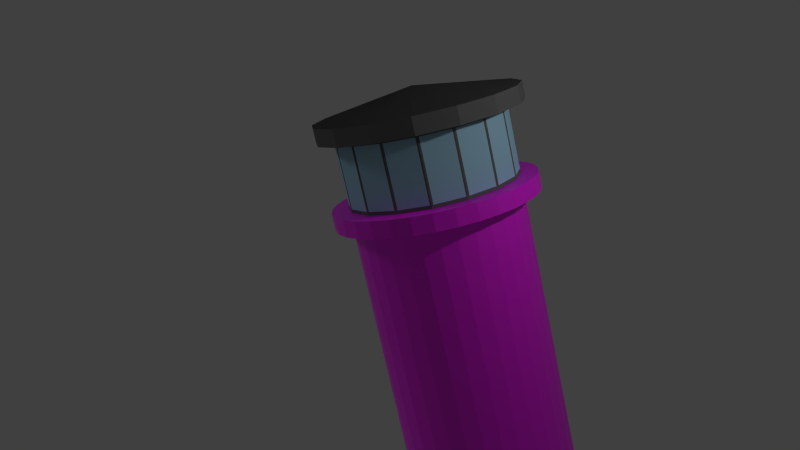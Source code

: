 # Source: turm.blend  (saved by Blender 4.2.66; exported with 4.5.12 LTS)
import bpy
from mathutils import Matrix  # noqa: F401  (used for matrix-valued properties, if any)

bpy.ops.wm.read_factory_settings(use_empty=True)
scene = bpy.context.scene
scene.name = 'Scene'

# ---- collections
col_collection_1 = bpy.data.collections.new('Collection 1'); scene.collection.children.link(col_collection_1)

# ---- images (referenced by path relative to the original .blend; pixels are not part of the script)
import os
ASSET_DIR = os.environ.get("B2B_ASSET_DIR", "")  # directory of the original .blend (textures are referenced by path, not embedded)
HERE = os.path.dirname(os.path.abspath(__file__))  # packed textures are extracted next to this script under _unpacked/

def load_image(name, relpath, width, height, colorspace="sRGB"):
    """Load a texture the original file referenced (path relative to the .blend, or extracted next to this script)."""
    p = next((c for c in (os.path.join(HERE, relpath), os.path.join(ASSET_DIR, relpath)) if relpath and os.path.exists(c)), "")
    if p:
        img = bpy.data.images.load(p, check_existing=True)
        img.name = name
    else:  # same state as the original file: an image datablock whose file is absent (Cycles renders it pink)
        img = bpy.data.images.new(name, width, height)
        img.source = "FILE"
        img.filepath = "//" + (relpath or name)
    img.colorspace_settings.name = colorspace
    return img
img_wand_jpg = load_image('wand.jpg', 'wand.jpg', 1024, 1024, 'sRGB')

# ---- materials (node trees are filled in below, after node groups)
mat_material_001 = bpy.data.materials.new('Material.001')
mat_material_001.alpha_threshold = 0.0
mat_material_001.use_transparent_shadow = False
mat_material_001.roughness = 0.5
mat_material_001.specular_intensity = 0.0
mat_material_004 = bpy.data.materials.new('Material.004')
mat_material_004.alpha_threshold = 0.0
mat_material_004.use_transparent_shadow = False
mat_material_004.diffuse_color = (0.8, 0.0054, 0.0, 1.0)
mat_material_004.roughness = 0.5
mat_material_003 = bpy.data.materials.new('Material.003')
mat_material_003.alpha_threshold = 0.0
mat_material_003.use_transparent_shadow = False
mat_material_003.diffuse_color = (0.3804, 0.6453, 0.8, 1.0)
mat_material_003.roughness = 0.5
mat_material_002 = bpy.data.materials.new('Material.002')
mat_material_002.alpha_threshold = 0.0
mat_material_002.use_transparent_shadow = False
mat_material_002.diffuse_color = (0.1424, 0.1424, 0.1424, 1.0)
mat_material_002.roughness = 0.5

# ---- material node trees
mat_material_001.use_nodes = True; mat_material_001.node_tree.nodes.clear()
_N = mat_material_001.node_tree.nodes; _L = mat_material_001.node_tree.links
n0 = _N.new('ShaderNodeBsdfPrincipled'); n0.name = 'Principled BSDF'; n0.location = (10, 300)
n1 = _N.new('ShaderNodeOutputMaterial'); n1.name = 'Material Output'; n1.location = (300, 300)
n2 = _N.new('ShaderNodeTexImage'); n2.name = 'Image Texture'; n2.location = (-280, 280)
n2.image = img_wand_jpg
_L.new(n0.outputs[0], n1.inputs[0])
_L.new(n2.outputs[0], n0.inputs[0])
n1.is_active_output = True

# ---- world
world_world = bpy.data.worlds.new('World'); scene.world = world_world
world_world.color = (0.05088, 0.05088, 0.05088)
world_world.use_sun_shadow = False
world_world.sun_shadow_jitter_overblur = 0.0
world_world.cycles.sampling_method = 'MANUAL'
world_world.cycles.sample_map_resolution = 256

# ---- cameras
cam_camera = bpy.data.cameras.new('Camera')
cam_camera.clip_end = 100.0
cam_camera.lens = 35.0
cam_camera.sensor_width = 32.0
cam_camera.sensor_height = 18.0
cam_camera.ortho_scale = 7.314
cam_camera.dof.focus_distance = 0.0
cam_camera.dof.aperture_fstop = 128.0

# ---- lights
light_hemi = bpy.data.lights.new('Hemi', 'SUN')
light_hemi.transmission_factor = 0.0
light_hemi.angle = 0.1993
light_hemi.energy = 0.2
light_hemi.shadow_buffer_clip_start = 0.5
light_hemi.shadow_soft_size = 0.1
light_hemi.shadow_cascade_max_distance = 1000.0
light_hemi.cycles.use_multiple_importance_sampling = False
light_lamp = bpy.data.lights.new('Lamp', 'POINT')
light_lamp.transmission_factor = 0.0
light_lamp.cutoff_distance = 30.0
light_lamp.energy = 100.0
light_lamp.shadow_buffer_clip_start = 1.001
light_lamp.shadow_soft_size = 0.1
light_lamp.shadow_maximum_resolution = 0.006
light_lamp.use_absolute_resolution = True
light_lamp.cycles.use_multiple_importance_sampling = False

# ---- meshes
me_circle = bpy.data.meshes.new('Circle')
me_circle.from_pydata([(0.6595, -0.4518, 4.622), (0.4903, -0.6223, 4.622), (0.6564, -0.4245, 4.603), (0.463, -0.6194, 4.603), (0.6441, -0.3942, 4.592), (0.4326, -0.6074, 4.592), (0.6139, -0.4398, 4.571), (0.478, -0.5769, 4.571), (0.6337, -0.4595, 4.586), (0.4978, -0.5965, 4.586), (0.6459, -0.4715, 4.613), (0.5099, -0.6086, 4.613), (0.6339, -0.4898, 4.622), (0.5281, -0.5964, 4.622), (0.6096, -0.4929, 4.603), (0.531, -0.5721, 4.603), (0.5823, -0.4839, 4.592), (0.5218, -0.5448, 4.592), (0.5687, -0.5007, 4.643), (0.5385, -0.5311, 4.643), (0.5975, -0.5051, 4.643), (0.5431, -0.5599, 4.643), (0.6278, -0.4959, 4.643), (0.5341, -0.5903, 4.643), (0.6339, -0.4898, 4.667), (0.5281, -0.5964, 4.667), (0.6096, -0.4929, 4.684), (0.531, -0.5721, 4.684), (0.5823, -0.4839, 4.697), (0.5218, -0.5448, 4.697), (0.6139, -0.4398, 4.719), (0.478, -0.5769, 4.719), (0.6337, -0.4595, 4.701), (0.4978, -0.5965, 4.701), (0.6459, -0.4715, 4.676), (0.5099, -0.6086, 4.676), (0.6595, -0.4518, 4.667), (0.4903, -0.6223, 4.667), (0.6564, -0.4245, 4.684), (0.463, -0.6194, 4.684), (0.6441, -0.3942, 4.697), (0.4326, -0.6074, 4.697), (0.6562, -0.3759, 4.643), (0.4144, -0.6196, 4.643), (0.6654, -0.4093, 4.643), (0.4478, -0.6286, 4.643), (0.664, -0.4442, 4.643), (0.4827, -0.6269, 4.643), (0.6686, -0.4457, 4.643), (0.4842, -0.6315, 4.643), (0.6641, -0.4533, 4.669), (0.4918, -0.6269, 4.669), (0.6505, -0.4761, 4.68), (0.5145, -0.6131, 4.68), (0.6369, -0.4958, 4.669), (0.5342, -0.5994, 4.669), (0.6294, -0.5035, 4.643), (0.5417, -0.5918, 4.643), (0.6369, -0.4958, 4.62), (0.5342, -0.5994, 4.62), (0.6551, -0.4806, 4.643), (0.5191, -0.6177, 4.643), (0.6505, -0.4761, 4.609), (0.5145, -0.6131, 4.609), (0.6641, -0.4533, 4.62), (0.4918, -0.6269, 4.62), (0.5703, -0.5325, 4.695), (0.5856, -0.5476, 4.674), (0.5688, -0.531, 4.39), (0.5779, -0.5401, 4.489), (0.581, -0.5431, 4.526), (0.5658, -0.528, 4.365), (0.5429, -0.5053, 4.689), (0.5368, -0.4993, 4.734), (0.319, -0.2832, 4.824), (0.2596, -0.2243, 4.731), (0.2642, -0.2288, 4.596), (0.3571, -0.321, 4.472), (0.5746, -0.4582, 4.526), (0.496, -0.5374, 4.526), (0.5973, -0.4384, 4.457), (0.4764, -0.5602, 4.457), (0.6048, -0.4307, 4.386), (0.4688, -0.5678, 4.386), (0.6002, -0.4201, 4.332), (0.4582, -0.5633, 4.332), (0.5911, -0.4262, 4.317), (0.4642, -0.5542, 4.317), (0.5685, -0.4612, 4.311), (0.499, -0.5313, 4.311), (0.5383, -0.5008, 4.307), (0.6138, -0.4064, 4.538), (0.4446, -0.577, 4.538), (0.6531, -0.3699, 4.566), (0.4083, -0.6166, 4.566), (0.6726, -0.3137, 4.618), (0.3523, -0.6365, 4.618), (0.7076, -0.3363, 4.695), (0.3752, -0.6713, 4.695), (0.685, -0.3713, 4.71), (0.41, -0.6484, 4.71), (0.6549, -0.426, 4.742), (0.4645, -0.6179, 4.742), (0.6307, -0.4686, 4.785), (0.5068, -0.5934, 4.785), (0.6036, -0.5051, 4.774), (0.5431, -0.566, 4.774), (0.5839, -0.5218, 4.712), (0.5598, -0.5462, 4.712), (0.6081, -0.5066, 4.691), (0.5447, -0.5705, 4.691), (0.5991, -0.5127, 4.661), (0.5507, -0.5614, 4.661), (0.6096, -0.4929, 4.603), (0.531, -0.5721, 4.603), (0.6352, -0.4519, 4.581), (0.4902, -0.5981, 4.581), (0.6518, -0.423, 4.594), (0.4614, -0.6149, 4.594), (0.6729, -0.3925, 4.628), (0.4312, -0.6362, 4.628), (0.6759, -0.3895, 4.659), (0.4281, -0.6393, 4.659), (0.6714, -0.4001, 4.68), (0.4387, -0.6347, 4.68), (0.6489, -0.4442, 4.697), (0.4826, -0.6117, 4.697), (0.6217, -0.4868, 4.706), (0.525, -0.5843, 4.706), (0.5688, -0.531, 4.367), (0.59, -0.5097, 4.38), (0.5476, -0.5523, 4.38), (0.5869, -0.5036, 4.347), (0.5416, -0.5493, 4.347), (0.5733, -0.5113, 4.335), (0.5491, -0.5356, 4.335), (0.5597, -0.5219, 4.332), (0.5718, -0.534, 4.523), (0.5703, -0.5325, 4.538), (0.59, -0.5127, 4.536), (0.5507, -0.5523, 4.536), (0.596, -0.5097, 4.515), (0.5477, -0.5584, 4.515), (0.5869, -0.5158, 4.498), (0.5537, -0.5493, 4.498), (0.6337, -0.4412, 4.564), (0.4796, -0.5966, 4.564), (0.6668, -0.3895, 4.592), (0.4281, -0.6302, 4.592), (0.6834, -0.3637, 4.633), (0.4024, -0.647, 4.633), (0.6971, -0.3712, 4.68), (0.41, -0.6606, 4.68), (0.7002, -0.3955, 4.691), (0.4343, -0.6635, 4.691), (0.6656, -0.4578, 4.727), (0.4964, -0.6284, 4.727), (0.649, -0.4897, 4.753), (0.5282, -0.6116, 4.753), (0.6309, -0.5141, 4.746), (0.5524, -0.5933, 4.746), (0.6098, -0.5324, 4.695), (0.5705, -0.572, 4.695), (0.6082, -0.5217, 4.549), (0.5599, -0.5705, 4.549), (0.605, -0.4854, 4.455), (0.5234, -0.5676, 4.455), (0.608, -0.4732, 4.384), (0.5113, -0.5707, 4.384), (0.6065, -0.4656, 4.352), (0.5037, -0.5692, 4.352), (0.5943, -0.4657, 4.326), (0.5037, -0.5571, 4.326), (0.5807, -0.4794, 4.322), (0.5173, -0.5433, 4.322), (0.5505, -0.5129, 4.317), (0.5673, -0.5295, 4.59), (0.5749, -0.537, 4.635), (0.6338, -0.4686, 4.708), (0.5069, -0.5965, 4.708), (0.6036, -0.502, 4.616), (0.5401, -0.566, 4.616), (0.5991, -0.5096, 4.635), (0.5477, -0.5614, 4.635), (0.5915, -0.5082, 4.388), (0.5461, -0.5539, 4.388), (0.587, -0.5188, 4.455), (0.5567, -0.5493, 4.455), (0.5718, -0.534, 4.455), (0.5703, -0.5325, 4.487), (0.5961, -0.5218, 4.502), (0.5598, -0.5583, 4.502), (0.6067, -0.5172, 4.515), (0.5553, -0.569, 4.515), (0.5991, -0.5188, 4.541), (0.5568, -0.5614, 4.541), (0.5855, -0.5325, 4.543), (0.5704, -0.5477, 4.543), (0.5871, -0.5491, 4.521), (0.5931, -0.537, 4.536), (0.575, -0.5553, 4.536), (0.6022, -0.5278, 4.534), (0.5659, -0.5644, 4.534), (0.6082, -0.5278, 4.515), (0.5659, -0.5705, 4.515), (0.5976, -0.5294, 4.508), (0.5674, -0.5598, 4.508), (0.5825, -0.5446, 4.498), (0.5836, -0.446, 4.491), (0.4839, -0.5465, 4.491), (0.596, -0.4945, 4.51), (0.5325, -0.5585, 4.51), (0.599, -0.4914, 4.491), (0.5295, -0.5615, 4.491), (0.5791, -0.4506, 4.508), (0.4884, -0.5419, 4.508), (0.5597, -0.5219, 4.337), (0.5687, -0.5128, 4.339), (0.5506, -0.5311, 4.339), (0.5824, -0.5082, 4.352), (0.5461, -0.5447, 4.352), (0.5854, -0.5112, 4.373), (0.5491, -0.5478, 4.373), (0.5536, -0.5159, 4.362), (0.5732, -0.4991, 4.371), (0.537, -0.5357, 4.371), (0.5687, -0.4946, 4.354), (0.5324, -0.5311, 4.354), (0.5581, -0.5022, 4.343), (0.5399, -0.5205, 4.343), (0.549, -0.5114, 4.341), (0.6112, -0.5066, 4.637), (0.5447, -0.5736, 4.637), (0.6127, -0.502, 4.62), (0.5402, -0.5751, 4.62), (0.6383, -0.4701, 4.695), (0.5084, -0.601, 4.695), (0.6293, -0.4853, 4.693), (0.5235, -0.5919, 4.693), (0.658, -0.4563, 4.686), (0.4948, -0.6208, 4.686), (0.67, -0.4138, 4.674), (0.4524, -0.6331, 4.674), (0.673, -0.4077, 4.656), (0.4463, -0.6362, 4.656), (0.67, -0.4077, 4.631), (0.4463, -0.6331, 4.631), (0.6579, -0.4351, 4.605), (0.4736, -0.6209, 4.605), (0.6428, -0.4594, 4.594), (0.4978, -0.6056, 4.594), (0.6218, -0.4959, 4.607), (0.5341, -0.5842, 4.607), (0.6127, -0.505, 4.659), (0.5432, -0.5751, 4.659), (0.6187, -0.499, 4.68), (0.5371, -0.5812, 4.68), (0.6187, -0.4899, 4.676), (0.528, -0.5812, 4.676), (0.6111, -0.4975, 4.659), (0.5356, -0.5736, 4.659), (0.6202, -0.4883, 4.611), (0.5265, -0.5828, 4.611), (0.6398, -0.4564, 4.601), (0.4947, -0.6026, 4.601), (0.6519, -0.4351, 4.609), (0.4736, -0.6148, 4.609), (0.6624, -0.4123, 4.635), (0.4508, -0.6255, 4.635), (0.6639, -0.4108, 4.654), (0.4493, -0.627, 4.654), (0.6609, -0.4169, 4.669), (0.4554, -0.624, 4.669), (0.6519, -0.4533, 4.684), (0.4918, -0.6147, 4.684), (0.6293, -0.4822, 4.686), (0.5205, -0.5919, 4.686), (0.6368, -0.4685, 4.689), (0.5069, -0.5995, 4.689), (0.6111, -0.4944, 4.624), (0.5326, -0.5736, 4.624), (0.6096, -0.496, 4.639), (0.5341, -0.5721, 4.639), (0.5656, -0.4855, 4.704), (0.5233, -0.5282, 4.704), (0.5837, -0.4703, 4.759), (0.5082, -0.5464, 4.759), (0.6064, -0.4383, 4.766), (0.4764, -0.5693, 4.766), (0.6275, -0.4018, 4.729), (0.4401, -0.5907, 4.729), (0.653, -0.3517, 4.701), (0.3901, -0.6167, 4.701), (0.6696, -0.3228, 4.689), (0.3614, -0.6335, 4.689), (0.6483, -0.3107, 4.622), (0.3492, -0.6123, 4.622), (0.6227, -0.3518, 4.577), (0.39, -0.5863, 4.577), (0.6016, -0.3943, 4.551), (0.4324, -0.5649, 4.551), (0.482, -0.4449, 4.824), (0.4104, -0.3739, 4.847), (0.2947, -0.259, 4.523), (0.4622, -0.4252, 4.45), (0.5155, -0.4781, 4.309), (0.4927, -0.4555, 4.356), (0.4881, -0.4509, 4.42), (0.4805, -0.4434, 4.444), (0.601, -0.2335, 4.641), (0.2716, -0.5656, 4.641), (0.5827, -0.2124, 4.665), (0.2503, -0.5474, 4.665), (0.4899, -0.1536, 4.65), (0.1908, -0.4551, 4.65), (0.3777, -0.1631, 4.697), (0.1994, -0.3428, 4.697), (0.5814, -0.2594, 4.564), (0.2973, -0.5457, 4.564), (0.5085, -0.2415, 4.543), (0.2788, -0.473, 4.543), (0.4658, -0.181, 4.575), (0.218, -0.4308, 4.575), (0.3612, -0.1951, 4.592), (0.2312, -0.326, 4.592), (0.5502, -0.4219, 4.48), (0.4595, -0.5132, 4.48), (0.5107, -0.4038, 4.463), (0.4411, -0.4739, 4.463), (0.5562, -0.4067, 4.382), (0.4444, -0.5194, 4.382), (0.5501, -0.4158, 4.44), (0.4534, -0.5133, 4.44), (0.5668, -0.4021, 4.326), (0.4399, -0.53, 4.326), (0.5244, -0.4326, 4.369), (0.47, -0.4874, 4.369), (0.5199, -0.4341, 4.429), (0.4715, -0.4828, 4.429), (0.5427, -0.4416, 4.317), (0.4792, -0.5056, 4.317), (0.5517, -0.4294, 4.5), (0.4671, -0.5147, 4.5), (0.5578, -0.4385, 4.515), (0.4762, -0.5208, 4.515), (0.5624, -0.4461, 4.53), (0.4838, -0.5253, 4.53), (0.4984, -0.3796, 4.47), (0.4168, -0.4618, 4.47), (0.4313, -0.2797, 4.491), (0.3164, -0.3955, 4.491), (0.387, -0.2177, 4.536), (0.2541, -0.3517, 4.536), (0.4387, -0.2266, 4.815), (0.2634, -0.4033, 4.815), (0.4996, -0.287, 4.832), (0.3243, -0.4637, 4.832), (0.559, -0.346, 4.811), (0.3837, -0.5226, 4.811), (0.5986, -0.3822, 4.721), (0.4203, -0.5619, 4.721), (0.6316, -0.3123, 4.689), (0.3506, -0.5956, 4.689), (0.6029, -0.32, 4.701), (0.3581, -0.5667, 4.701), (0.5602, -0.2747, 4.77), (0.3124, -0.5244, 4.77), (0.6041, -0.2578, 4.731), (0.2959, -0.5685, 4.731), (0.5569, -0.211, 4.746), (0.2487, -0.5217, 4.746), (0.5115, -0.2263, 4.783), (0.2637, -0.4761, 4.783), (0.4627, -0.178, 4.764), (0.2149, -0.4277, 4.764), (0.5097, -0.1641, 4.725), (0.2015, -0.4748, 4.725), (0.4308, -0.1553, 4.667), (0.1921, -0.396, 4.667), (0.4127, -0.1888, 4.583), (0.2254, -0.3776, 4.583), (0.5447, -0.1898, 4.667), (0.2274, -0.5096, 4.667), (0.5331, -0.3385, 4.53), (0.376, -0.4969, 4.53), (0.4676, -0.2644, 4.523), (0.3014, -0.4319, 4.523), (0.5522, -0.17, 4.689), (0.2077, -0.5173, 4.689), (0.5509, -0.214, 4.538), (0.2517, -0.5156, 4.538), (0.5626, -0.123, 4.549), (0.1607, -0.5281, 4.549), (0.5897, -0.05611, 4.592), (0.09408, -0.5556, 4.592), (0.6048, -0.04391, 4.665), (0.082, -0.5709, 4.665), (0.5821, -0.06675, 4.716), (0.1047, -0.548, 4.716), (0.5627, -0.129, 4.708), (0.1668, -0.528, 4.708), (0.5657, -0.1351, 4.691), (0.1729, -0.5311, 4.691), (0.5792, -0.08194, 4.697), (0.1198, -0.5449, 4.697), (0.5912, -0.06368, 4.656), (0.1017, -0.5571, 4.656), (0.5806, -0.07434, 4.598), (0.1122, -0.5465, 4.598), (0.5657, -0.129, 4.566), (0.1668, -0.5311, 4.566), (0.5599, -0.2019, 4.558), (0.2396, -0.5247, 4.558), (0.5613, -0.167, 4.676), (0.2047, -0.5264, 4.676), (0.5521, -0.1488, 4.661), (0.1865, -0.5173, 4.661), (0.5553, -0.1761, 4.571), (0.2138, -0.5203, 4.571), (0.555, -0.1154, 4.577), (0.1531, -0.5205, 4.577), (0.5685, -0.07136, 4.603), (0.1092, -0.5343, 4.603), (0.5776, -0.06222, 4.646), (0.1001, -0.5435, 4.646), (0.567, -0.07592, 4.676), (0.1137, -0.5328, 4.676), (0.5535, -0.12, 4.671), (0.1576, -0.519, 4.671), (0.5477, -0.1837, 4.656), (0.2213, -0.5127, 4.656), (0.534, -0.1731, 4.624), (0.2107, -0.499, 4.624), (0.5189, -0.1884, 4.603), (0.2258, -0.4838, 4.603), (0.531, -0.1762, 4.601), (0.2137, -0.496, 4.601), (0.5355, -0.1716, 4.581), (0.2092, -0.5006, 4.581), (0.5295, -0.1777, 4.573), (0.2152, -0.4945, 4.573), (0.5525, -0.2337, 4.577), (0.2714, -0.517, 4.577), (0.5311, -0.2156, 4.571), (0.2531, -0.4958, 4.571), (0.5281, -0.2126, 4.588), (0.2501, -0.4928, 4.588), (0.5386, -0.1928, 4.633), (0.2304, -0.5035, 4.633), (0.5461, -0.164, 4.643), (0.2016, -0.5112, 4.643), (0.5355, -0.1534, 4.641), (0.1909, -0.5006, 4.641), (0.5203, -0.1686, 4.573), (0.2061, -0.4854, 4.573), (0.5279, -0.161, 4.581), (0.1985, -0.493, 4.581), (0.5234, -0.1656, 4.598), (0.203, -0.4885, 4.598), (0.5113, -0.1778, 4.603), (0.2151, -0.4763, 4.603), (0.5264, -0.1625, 4.624), (0.2, -0.4915, 4.624), (0.5459, -0.1063, 4.667), (0.144, -0.5114, 4.667), (0.5609, -0.0638, 4.671), (0.1015, -0.5268, 4.671), (0.573, -0.04859, 4.643), (0.08643, -0.539, 4.643), (0.5654, -0.05924, 4.601), (0.09702, -0.5314, 4.601), (0.5459, -0.1033, 4.577), (0.1409, -0.5115, 4.577), (0.5446, -0.1655, 4.573), (0.2031, -0.5097, 4.573), (0.543, -0.1367, 4.656), (0.1743, -0.5083, 4.656), (0.5339, -0.1519, 4.607), (0.1894, -0.4991, 4.607), (0.5415, -0.1412, 4.594), (0.1788, -0.5068, 4.594), (0.5475, -0.123, 4.611), (0.1607, -0.5129, 4.611), (0.543, -0.1337, 4.624), (0.1713, -0.5083, 4.624), (0.549, -0.1185, 4.641), (0.1561, -0.5144, 4.641), (0.555, -0.1093, 4.628), (0.147, -0.5205, 4.628), (0.5641, -0.09717, 4.635), (0.1349, -0.5297, 4.635), (0.5595, -0.1017, 4.652), (0.1395, -0.5251, 4.652), (0.5292, -0.09579, 4.697), (0.1333, -0.4948, 4.697), (0.5608, -0.03953, 4.706), (0.07728, -0.5269, 4.706), (0.5926, -0.02575, 4.659), (0.06375, -0.5588, 4.659), (0.5759, -0.03037, 4.592), (0.06824, -0.5421, 4.592), (0.5307, -0.09123, 4.553), (0.1287, -0.4963, 4.553), (0.5143, -0.1717, 4.543), (0.2091, -0.4793, 4.543), (0.5172, -0.1474, 4.682), (0.1848, -0.4825, 4.682), (0.01913, -0.9962, 4.24), (0.01913, -0.9962, 4.96), (0.3635, -0.9277, 4.24), (0.3635, -0.9277, 4.96), (0.6909, -0.7179, 4.24), (0.3989, -0.913, 4.24), (0.3989, -0.913, 4.96), (0.6909, -0.7179, 4.96), (0.913, -0.3989, 4.96), (0.7179, -0.6909, 4.96), (0.913, -0.3989, 4.24), (0.7179, -0.6909, 4.24), (0.9962, -0.01913, 4.96), (0.9277, -0.3635, 4.96), (0.9962, -0.01913, 4.24), (0.9277, -0.3635, 4.24), (1.0, 9.656e-07, 5.0), (0.01913, -0.9962, 4.24), (3.258e-07, -1.0, 4.2), (0.3827, -0.9239, 4.2), (0.7071, -0.7071, 4.2), (0.9239, -0.3827, 4.2), (0.01913, -0.9962, 4.96), (1.0, 9.656e-07, 4.2), (0.3635, -0.9277, 4.24), (0.9239, -0.3827, 5.0), (0.3635, -0.9277, 4.96), (0.7071, -0.7071, 5.0), (0.3827, -0.9239, 5.0), (3.258e-07, -1.0, 5.0), (0.6909, -0.7179, 4.24), (0.3989, -0.913, 4.24), (0.3989, -0.913, 4.96), (0.6909, -0.7179, 4.96), (0.913, -0.3989, 4.96), (0.7179, -0.6909, 4.96), (0.913, -0.3989, 4.24), (0.7179, -0.6909, 4.24), (0.9962, -0.01913, 4.96), (0.9277, -0.3635, 4.96), (0.9962, -0.01913, 4.24), (0.9277, -0.3635, 4.24), (1.2, 1.159e-06, 5.0), (1.109, -0.4592, 5.0), (0.8485, -0.8485, 5.0), (0.4592, -1.109, 5.0), (3.91e-07, -1.2, 5.0), (1.2, 1.159e-06, 5.2), (1.109, -0.4592, 5.2), (0.8485, -0.8485, 5.2), (0.4592, -1.109, 5.2), (3.91e-07, -1.2, 5.2), (0.0, 0.0, 5.4), (0.4592, -1.109, 5.2), (3.91e-07, -1.2, 5.2), (0.8485, -0.8485, 5.2), (1.109, -0.4592, 5.2), (1.2, 1.159e-06, 5.2), (0.0, 0.0, 5.4), (0.4592, -1.109, 5.2), (3.91e-07, -1.2, 5.2), (0.8485, -0.8485, 5.2), (1.109, -0.4592, 5.2), (1.2, 1.159e-06, 5.2), (0.0, 0.0, 5.4), (3.91e-07, -1.2, 4.0), (0.2341, -1.177, 4.0), (1.0, 0.0, 4.0), (0.9808, -0.1951, 4.0), (0.9239, -0.3827, 4.0), (0.8315, -0.5556, 4.0), (0.7071, -0.7071, 4.0), (0.5556, -0.8315, 4.0), (0.3827, -0.9239, 4.0), (0.1951, -0.9808, 4.0), (3.258e-07, -1.0, 4.0), (0.0, -1.0, 0.0), (0.1951, -0.9808, 0.0), (0.3827, -0.9239, 0.0), (0.5556, -0.8315, 0.0), (0.7071, -0.7071, 0.0), (0.8315, -0.5556, 0.0), (0.9239, -0.3827, 0.0), (0.9808, -0.1951, 0.0), (1.0, 9.656e-07, 0.0), (0.4592, -1.109, 4.0), (0.6667, -0.9978, 4.0), (0.8485, -0.8485, 4.0), (0.9978, -0.6667, 4.0), (1.109, -0.4592, 4.0), (1.177, -0.2341, 4.0), (1.2, 1.159e-06, 4.0), (3.91e-07, -1.2, 4.2), (0.2341, -1.177, 4.2), (0.4592, -1.109, 4.2), (0.6667, -0.9978, 4.2), (0.8485, -0.8485, 4.2), (0.9978, -0.6667, 4.2), (1.109, -0.4592, 4.2), (1.177, -0.2341, 4.2), (1.2, 1.159e-06, 4.2), (0.0, 0.0, 4.2)], [], [(46, 0, 2, 44), (3, 1, 47, 45), (44, 2, 4, 42), (5, 3, 45, 43), (2, 8, 6, 4), (7, 9, 3, 5), (0, 10, 8, 2), (9, 11, 1, 3), (10, 12, 14, 8), (15, 13, 11, 9), (8, 14, 16, 6), (17, 15, 9, 7), (14, 20, 18, 16), (19, 21, 15, 17), (12, 22, 20, 14), (21, 23, 13, 15), (22, 24, 26, 20), (27, 25, 23, 21), (20, 26, 28, 18), (29, 27, 21, 19), (26, 32, 30, 28), (31, 33, 27, 29), (24, 34, 32, 26), (33, 35, 25, 27), (34, 36, 38, 32), (39, 37, 35, 33), (32, 38, 40, 30), (41, 39, 33, 31), (38, 44, 42, 40), (43, 45, 39, 41), (36, 46, 44, 38), (45, 47, 37, 39), (46, 36, 50, 48), (51, 37, 47, 49), (36, 34, 52, 50), (53, 35, 37, 51), (34, 24, 54, 52), (55, 25, 35, 53), (24, 22, 56, 54), (57, 23, 25, 55), (22, 12, 58, 56), (59, 13, 23, 57), (12, 10, 62, 58), (63, 11, 13, 59), (10, 0, 64, 62), (65, 1, 11, 63), (0, 46, 48, 64), (49, 47, 1, 65), (60, 64, 48), (49, 65, 61), (62, 64, 60), (61, 65, 63), (60, 58, 62), (63, 59, 61), (60, 56, 58), (59, 57, 61), (60, 54, 56), (57, 55, 61), (60, 52, 54), (55, 53, 61), (60, 50, 52), (53, 51, 61), (60, 48, 50), (51, 49, 61), (88, 173, 175, 90), (175, 174, 89, 90), (86, 171, 173, 88), (174, 172, 87, 89), (84, 169, 171, 86), (172, 170, 85, 87), (82, 167, 169, 84), (170, 168, 83, 85), (80, 165, 167, 82), (168, 166, 81, 83), (78, 91, 145, 163), (146, 92, 79, 164), (91, 93, 147, 145), (148, 94, 92, 146), (93, 95, 149, 147), (150, 96, 94, 148), (95, 97, 151, 149), (152, 98, 96, 150), (97, 99, 153, 151), (154, 100, 98, 152), (99, 101, 155, 153), (156, 102, 100, 154), (101, 103, 157, 155), (158, 104, 102, 156), (103, 105, 159, 157), (160, 106, 104, 158), (105, 107, 161, 159), (162, 108, 106, 160), (107, 66, 67, 161), (67, 66, 108, 162), (109, 127, 159, 161), (160, 128, 110, 162), (127, 178, 157, 159), (158, 179, 128, 160), (125, 155, 157, 178), (158, 156, 126, 179), (123, 153, 155, 125), (156, 154, 124, 126), (121, 151, 153, 123), (154, 152, 122, 124), (119, 149, 151, 121), (152, 150, 120, 122), (117, 147, 149, 119), (150, 148, 118, 120), (115, 145, 147, 117), (148, 146, 116, 118), (113, 163, 145, 115), (146, 164, 114, 116), (113, 180, 176, 163), (176, 181, 114, 164), (109, 161, 67, 111), (67, 162, 110, 112), (111, 67, 177, 182), (177, 67, 112, 183), (176, 180, 182, 177), (183, 181, 176, 177), (134, 136, 175, 173), (175, 136, 135, 174), (132, 134, 173, 171), (174, 135, 133, 172), (130, 132, 171, 169), (172, 133, 131, 170), (165, 186, 184, 167), (185, 187, 166, 168), (130, 169, 167, 184), (168, 170, 131, 185), (143, 189, 188, 186), (188, 189, 144, 187), (184, 186, 188, 68), (188, 187, 185, 68), (129, 130, 184, 68), (185, 131, 129, 68), (141, 192, 190, 143), (191, 193, 142, 144), (139, 194, 192, 141), (193, 195, 140, 142), (138, 196, 194, 139), (195, 197, 138, 140), (137, 70, 196, 138), (197, 70, 137, 138), (189, 143, 190, 69), (191, 144, 189, 69), (69, 190, 205, 207), (206, 191, 69, 207), (70, 198, 199, 196), (200, 198, 70, 197), (196, 199, 201, 194), (202, 200, 197, 195), (194, 201, 203, 192), (204, 202, 195, 193), (192, 203, 205, 190), (206, 204, 193, 191), (198, 203, 201, 199), (202, 204, 198, 200), (198, 207, 205, 203), (206, 207, 198, 204), (138, 139, 163, 176), (164, 140, 138, 176), (139, 141, 210, 163), (211, 142, 140, 164), (141, 143, 212, 210), (213, 144, 142, 211), (143, 186, 165, 212), (166, 187, 144, 213), (80, 208, 212, 165), (213, 209, 81, 166), (208, 214, 210, 212), (211, 215, 209, 213), (78, 163, 210, 214), (211, 164, 79, 215), (130, 129, 71, 221), (71, 129, 131, 222), (132, 130, 221, 219), (222, 131, 133, 220), (134, 132, 219, 217), (220, 133, 135, 218), (136, 134, 217, 216), (218, 135, 136, 216), (216, 217, 228, 230), (229, 218, 216, 230), (217, 219, 226, 228), (227, 220, 218, 229), (219, 221, 224, 226), (225, 222, 220, 227), (221, 71, 223, 224), (223, 71, 222, 225), (223, 230, 228, 224), (229, 230, 223, 225), (224, 228, 226), (227, 229, 225), (182, 180, 233, 231), (234, 181, 183, 232), (111, 182, 231, 253), (232, 183, 112, 254), (109, 111, 253, 255), (254, 112, 110, 256), (180, 113, 251, 233), (252, 114, 181, 234), (113, 115, 249, 251), (250, 116, 114, 252), (115, 117, 247, 249), (248, 118, 116, 250), (117, 119, 245, 247), (246, 120, 118, 248), (119, 121, 243, 245), (244, 122, 120, 246), (121, 123, 241, 243), (242, 124, 122, 244), (123, 125, 239, 241), (240, 126, 124, 242), (125, 178, 235, 239), (236, 179, 126, 240), (178, 127, 237, 235), (238, 128, 179, 236), (127, 109, 255, 237), (256, 110, 128, 238), (237, 255, 257, 275), (258, 256, 238, 276), (235, 237, 275, 277), (276, 238, 236, 278), (239, 235, 277, 273), (278, 236, 240, 274), (241, 239, 273, 271), (274, 240, 242, 272), (243, 241, 271, 269), (272, 242, 244, 270), (245, 243, 269, 267), (270, 244, 246, 268), (247, 245, 267, 265), (268, 246, 248, 266), (249, 247, 265, 263), (266, 248, 250, 264), (251, 249, 263, 261), (264, 250, 252, 262), (233, 251, 261, 279), (262, 252, 234, 280), (255, 253, 259, 257), (260, 254, 256, 258), (253, 231, 281, 259), (282, 232, 254, 260), (231, 233, 279, 281), (280, 234, 232, 282), (66, 107, 283, 72), (284, 108, 66, 72), (107, 105, 285, 283), (286, 106, 108, 284), (105, 103, 287, 285), (288, 104, 106, 286), (103, 101, 289, 287), (290, 102, 104, 288), (101, 99, 291, 289), (292, 100, 102, 290), (99, 97, 293, 291), (294, 98, 100, 292), (97, 95, 295, 293), (296, 96, 98, 294), (95, 93, 297, 295), (298, 94, 96, 296), (93, 91, 299, 297), (300, 92, 94, 298), (307, 308, 327, 337), (328, 308, 307, 338), (306, 307, 337, 335), (338, 307, 306, 336), (305, 306, 335, 339), (336, 306, 305, 340), (88, 90, 305, 339), (305, 90, 89, 340), (86, 88, 339, 333), (340, 89, 87, 334), (84, 86, 333, 329), (334, 87, 85, 330), (82, 84, 329, 331), (330, 85, 83, 332), (329, 335, 337, 331), (338, 336, 330, 332), (329, 333, 339, 335), (340, 334, 330, 336), (325, 331, 337, 327), (338, 332, 326, 328), (80, 82, 331, 325), (332, 83, 81, 326), (208, 341, 343, 214), (344, 342, 209, 215), (80, 325, 341, 208), (342, 326, 81, 209), (78, 214, 343, 345), (344, 215, 79, 346), (78, 345, 299, 91), (300, 346, 79, 92), (76, 323, 351, 303), (352, 324, 76, 303), (303, 351, 349, 77), (350, 352, 303, 77), (77, 349, 347, 304), (348, 350, 77, 304), (304, 347, 327, 308), (328, 348, 304, 308), (325, 327, 347, 341), (348, 328, 326, 342), (295, 297, 317, 309), (318, 298, 296, 310), (75, 315, 323, 76), (324, 316, 75, 76), (301, 357, 355, 302), (356, 358, 301, 302), (302, 355, 353, 74), (354, 356, 302, 74), (74, 353, 315, 75), (316, 354, 74, 75), (291, 293, 361, 363), (362, 294, 292, 364), (363, 361, 367, 365), (368, 362, 364, 366), (365, 367, 369, 371), (370, 368, 366, 372), (371, 369, 375, 373), (376, 370, 372, 374), (313, 377, 373, 375), (374, 378, 314, 376), (315, 353, 373, 377), (374, 354, 316, 378), (353, 355, 371, 373), (372, 356, 354, 374), (355, 357, 365, 371), (366, 358, 356, 372), (357, 359, 363, 365), (364, 360, 358, 366), (289, 291, 363, 359), (364, 292, 290, 360), (73, 359, 357, 301), (358, 360, 73, 301), (283, 285, 287, 289), (288, 286, 284, 290), (283, 289, 359, 73), (360, 290, 284, 73), (72, 283, 73), (73, 284, 72), (293, 295, 309, 361), (310, 296, 294, 362), (309, 311, 367, 361), (368, 312, 310, 362), (311, 381, 369, 367), (370, 382, 312, 368), (313, 375, 369, 381), (370, 376, 314, 382), (347, 349, 385, 383), (386, 350, 348, 384), (317, 383, 385, 319), (386, 384, 318, 320), (297, 299, 383, 317), (384, 300, 298, 318), (299, 343, 341, 383), (342, 344, 300, 384), (341, 347, 383), (384, 348, 342), (299, 345, 343), (344, 346, 300), (313, 321, 379, 377), (380, 322, 314, 378), (315, 377, 379, 323), (380, 378, 316, 324), (319, 385, 379, 321), (380, 386, 320, 322), (349, 351, 379, 385), (380, 352, 350, 386), (323, 379, 351), (352, 380, 324), (399, 387, 413, 401), (414, 388, 400, 402), (399, 401, 403, 397), (404, 402, 400, 398), (397, 403, 405, 395), (406, 404, 398, 396), (395, 405, 407, 393), (408, 406, 396, 394), (393, 407, 409, 391), (410, 408, 394, 392), (391, 409, 411, 389), (412, 410, 392, 390), (409, 419, 417, 411), (418, 420, 410, 412), (407, 421, 419, 409), (420, 422, 408, 410), (405, 423, 421, 407), (422, 424, 406, 408), (403, 425, 423, 405), (424, 426, 404, 406), (401, 427, 425, 403), (426, 428, 402, 404), (401, 413, 415, 427), (416, 414, 402, 428), (317, 319, 443, 441), (444, 320, 318, 442), (319, 389, 411, 443), (412, 390, 320, 444), (309, 317, 441, 311), (442, 318, 310, 312), (381, 429, 413, 387), (414, 430, 382, 388), (411, 417, 439, 443), (440, 418, 412, 444), (437, 445, 443, 439), (444, 446, 438, 440), (433, 445, 437, 435), (438, 446, 434, 436), (431, 447, 445, 433), (446, 448, 432, 434), (429, 447, 431, 449), (432, 448, 430, 450), (413, 429, 449, 415), (450, 430, 414, 416), (311, 447, 429, 381), (430, 448, 312, 382), (311, 441, 445, 447), (446, 442, 312, 448), (441, 443, 445), (446, 444, 442), (415, 449, 451, 475), (452, 450, 416, 476), (449, 431, 461, 451), (462, 432, 450, 452), (431, 433, 459, 461), (460, 434, 432, 462), (433, 435, 457, 459), (458, 436, 434, 460), (435, 437, 455, 457), (456, 438, 436, 458), (437, 439, 453, 455), (454, 440, 438, 456), (439, 417, 473, 453), (474, 418, 440, 454), (427, 415, 475, 463), (476, 416, 428, 464), (425, 427, 463, 465), (464, 428, 426, 466), (423, 425, 465, 467), (466, 426, 424, 468), (421, 423, 467, 469), (468, 424, 422, 470), (419, 421, 469, 471), (470, 422, 420, 472), (417, 419, 471, 473), (472, 420, 418, 474), (457, 455, 479, 477), (480, 456, 458, 478), (477, 479, 481, 483), (482, 480, 478, 484), (483, 481, 487, 485), (488, 482, 484, 486), (485, 487, 489, 491), (490, 488, 486, 492), (463, 475, 485, 491), (486, 476, 464, 492), (451, 483, 485, 475), (486, 484, 452, 476), (451, 461, 477, 483), (478, 462, 452, 484), (457, 477, 461, 459), (462, 478, 458, 460), (453, 473, 479, 455), (480, 474, 454, 456), (471, 481, 479, 473), (480, 482, 472, 474), (469, 487, 481, 471), (482, 488, 470, 472), (467, 489, 487, 469), (488, 490, 468, 470), (465, 491, 489, 467), (490, 492, 466, 468), (463, 491, 465), (466, 492, 464), (391, 389, 503, 501), (504, 390, 392, 502), (393, 391, 501, 499), (502, 392, 394, 500), (395, 393, 499, 497), (500, 394, 396, 498), (397, 395, 497, 495), (498, 396, 398, 496), (399, 397, 495, 493), (496, 398, 400, 494), (387, 399, 493, 505), (494, 400, 388, 506), (493, 501, 503, 505), (504, 502, 494, 506), (493, 495, 499, 501), (500, 496, 494, 502), (495, 497, 499), (500, 498, 496), (313, 381, 387, 505), (388, 382, 314, 506), (313, 505, 503, 321), (504, 506, 314, 322), (319, 321, 503, 389), (504, 322, 320, 390), (520, 522, 521, 519), (516, 518, 517, 515), (512, 511, 514, 513), (508, 507, 509, 510), (536, 529, 533, 535), (526, 531, 524, 525), (535, 533, 531, 526), (526, 538, 539, 535), (527, 544, 542, 534), (532, 546, 545, 523), (525, 524, 529, 536), (534, 540, 537, 527), (535, 539, 540, 534), (527, 537, 538, 526), (532, 541, 543, 528), (534, 542, 541, 532), (528, 543, 544, 527), (528, 548, 546, 532), (523, 545, 547, 530), (530, 547, 548, 528), (536, 535, 552, 553), (534, 532, 550, 551), (535, 534, 551, 552), (532, 523, 549, 550), (550, 549, 554, 555), (552, 551, 556, 557), (551, 550, 555, 556), (553, 552, 557, 558), (556, 555, 563, 562), (559, 558, 561, 565), (557, 556, 562, 560), (555, 554, 564, 563), (563, 564, 565), (560, 562, 565), (562, 563, 565), (561, 560, 565), (558, 557, 560, 561), (554, 559, 565, 564), (569, 571, 570), (566, 571, 568), (568, 571, 569), (567, 571, 566), (584, 581, 582, 583), (591, 574, 575, 590), (589, 576, 577, 588), (587, 578, 579, 586), (585, 580, 581, 584), (590, 575, 576, 589), (588, 577, 578, 587), (586, 579, 580, 585), (580, 592, 573, 581), (578, 594, 593, 579), (576, 596, 595, 577), (574, 598, 597, 575), (581, 573, 572, 582), (579, 593, 592, 580), (577, 595, 594, 578), (575, 597, 596, 576), (598, 607, 606, 597), (596, 605, 604, 595), (594, 603, 602, 593), (573, 600, 599, 572), (597, 606, 605, 596), (595, 604, 603, 594), (592, 601, 600, 573), (593, 602, 601, 592), (600, 608, 599), (607, 608, 606), (605, 608, 604), (603, 608, 602), (602, 608, 601), (606, 608, 605), (604, 608, 603), (601, 608, 600)])
me_circle.polygons.foreach_set('material_index', [1, 1, 1, 1, 1, 1, 1, 1, 1, 1, 1, 1, 1, 1, 1, 1, 1, 1, 1, 1, 1, 1, 1, 1, 1, 1, 1, 1, 1, 1, 1, 1, 1, 1, 1, 1, 1, 1, 1, 1, 1, 1, 1, 1, 1, 1, 1, 1, 1, 1, 1, 1, 1, 1, 1, 1, 1, 1, 1, 1, 1, 1, 1, 1, 1, 1, 1, 1, 1, 1, 1, 1, 1, 1, 1, 1, 1, 1, 1, 1, 1, 1, 1, 1, 1, 1, 1, 1, 1, 1, 1, 1, 1, 1, 1, 1, 1, 1, 1, 1, 1, 1, 1, 1, 1, 1, 1, 1, 1, 1, 1, 1, 1, 1, 1, 1, 1, 1, 1, 1, 1, 1, 1, 1, 1, 1, 1, 1, 1, 1, 1, 1, 1, 1, 1, 1, 1, 1, 1, 1, 1, 1, 1, 1, 1, 1, 1, 1, 1, 1, 1, 1, 1, 1, 1, 1, 1, 1, 1, 1, 1, 1, 1, 1, 1, 1, 1, 1, 1, 1, 1, 1, 1, 1, 1, 1, 1, 1, 1, 1, 1, 1, 1, 1, 1, 1, 1, 1, 1, 1, 1, 1, 1, 1, 1, 1, 1, 1, 1, 1, 1, 1, 1, 1, 1, 1, 1, 1, 1, 1, 1, 1, 1, 1, 1, 1, 1, 1, 1, 1, 1, 1, 1, 1, 1, 1, 1, 1, 1, 1, 1, 1, 1, 1, 1, 1, 1, 1, 1, 1, 1, 1, 1, 1, 1, 1, 1, 1, 1, 1, 1, 1, 1, 1, 1, 1, 1, 1, 1, 1, 1, 1, 1, 1, 1, 1, 1, 1, 1, 1, 1, 1, 1, 1, 1, 1, 1, 1, 1, 1, 1, 1, 1, 1, 1, 1, 1, 1, 1, 1, 1, 1, 1, 1, 1, 1, 1, 1, 1, 1, 1, 1, 1, 1, 1, 1, 1, 1, 1, 1, 1, 1, 1, 1, 1, 1, 1, 1, 1, 1, 1, 1, 1, 1, 1, 1, 1, 1, 1, 1, 1, 1, 1, 1, 1, 1, 1, 1, 1, 1, 1, 1, 1, 1, 1, 1, 1, 1, 1, 1, 1, 1, 1, 1, 1, 1, 1, 1, 1, 1, 1, 1, 1, 1, 1, 1, 1, 1, 1, 1, 1, 1, 1, 1, 1, 1, 1, 1, 1, 1, 1, 1, 1, 1, 1, 1, 1, 1, 1, 1, 1, 1, 1, 1, 1, 1, 1, 1, 1, 1, 1, 1, 1, 1, 1, 1, 1, 1, 1, 1, 1, 1, 1, 1, 1, 1, 1, 1, 1, 1, 1, 1, 1, 1, 1, 1, 1, 1, 1, 1, 1, 1, 1, 1, 1, 1, 1, 1, 1, 1, 1, 1, 1, 1, 1, 1, 1, 1, 1, 1, 1, 1, 1, 1, 1, 1, 1, 1, 1, 1, 1, 1, 1, 1, 1, 1, 1, 1, 1, 1, 1, 1, 1, 1, 1, 1, 1, 1, 1, 1, 1, 1, 1, 1, 1, 1, 1, 1, 1, 1, 1, 1, 1, 1, 1, 1, 1, 1, 1, 1, 2, 2, 2, 2, 3, 3, 3, 3, 3, 3, 3, 3, 3, 3, 3, 3, 3, 3, 3, 3, 3, 3, 3, 3, 3, 3, 3, 3, 3, 3, 3, 3, 3, 3, 3, 3, 3, 3, 3, 3, 3, 3, 0, 0, 0, 0, 0, 0, 0, 0, 0, 0, 0, 0, 0, 0, 0, 0, 0, 0, 0, 0, 0, 0, 0, 0, 0, 0, 0, 0, 0, 0, 0, 0])
_uv = me_circle.uv_layers.new(name='UVMap')
_uv.uv.foreach_set('vector', [0.0, 0.0, 0.0, 0.0, 0.0, 0.0, 0.0, 0.0, 0.0, 0.0, 0.0, 0.0, 0.0, 0.0, 0.0, 0.0, 0.0, 0.0, 0.0, 0.0, 0.0, 0.0, 0.0, 0.0, 0.0, 0.0, 0.0, 0.0, 0.0, 0.0, 0.0, 0.0, 0.0, 0.0, 0.0, 0.0, 0.0, 0.0, 0.0, 0.0, 0.0, 0.0, 0.0, 0.0, 0.0, 0.0, 0.0, 0.0, 0.0, 0.0, 0.0, 0.0, 0.0, 0.0, 0.0, 0.0, 0.0, 0.0, 0.0, 0.0, 0.0, 0.0, 0.0, 0.0, 0.0, 0.0, 0.0, 0.0, 0.0, 0.0, 0.0, 0.0, 0.0, 0.0, 0.0, 0.0, 0.0, 0.0, 0.0, 0.0, 0.0, 0.0, 0.0, 0.0, 0.0, 0.0, 0.0, 0.0, 0.0, 0.0, 0.0, 0.0, 0.0, 0.0, 0.0, 0.0, 0.0, 0.0, 0.0, 0.0, 0.0, 0.0, 0.0, 0.0, 0.0, 0.0, 0.0, 0.0, 0.0, 0.0, 0.0, 0.0, 0.0, 0.0, 0.0, 0.0, 0.0, 0.0, 0.0, 0.0, 0.0, 0.0, 0.0, 0.0, 0.0, 0.0, 0.0, 0.0, 0.0, 0.0, 0.0, 0.0, 0.0, 0.0, 0.0, 0.0, 0.0, 0.0, 0.0, 0.0, 0.0, 0.0, 0.0, 0.0, 0.0, 0.0, 0.0, 0.0, 0.0, 0.0, 0.0, 0.0, 0.0, 0.0, 0.0, 0.0, 0.0, 0.0, 0.0, 0.0, 0.0, 0.0, 0.0, 0.0, 0.0, 0.0, 0.0, 0.0, 0.0, 0.0, 0.0, 0.0, 0.0, 0.0, 0.0, 0.0, 0.0, 0.0, 0.0, 0.0, 0.0, 0.0, 0.0, 0.0, 0.0, 0.0, 0.0, 0.0, 0.0, 0.0, 0.0, 0.0, 0.0, 0.0, 0.0, 0.0, 0.0, 0.0, 0.0, 0.0, 0.0, 0.0, 0.0, 0.0, 0.0, 0.0, 0.0, 0.0, 0.0, 0.0, 0.0, 0.0, 0.0, 0.0, 0.0, 0.0, 0.0, 0.0, 0.0, 0.0, 0.0, 0.0, 0.0, 0.0, 0.0, 0.0, 0.0, 0.0, 0.0, 0.0, 0.0, 0.0, 0.0, 0.0, 0.0, 0.0, 0.0, 0.0, 0.0, 0.0, 0.0, 0.0, 0.0, 0.0, 0.0, 0.0, 0.0, 0.0, 0.0, 0.0, 0.0, 0.0, 0.0, 0.0, 0.0, 0.0, 0.0, 0.0, 0.0, 0.0, 0.0, 0.0, 0.0, 0.0, 0.0, 0.0, 0.0, 0.0, 0.0, 0.0, 0.0, 0.0, 0.0, 0.0, 0.0, 0.0, 0.0, 0.0, 0.0, 0.0, 0.0, 0.0, 0.0, 0.0, 0.0, 0.0, 0.0, 0.0, 0.0, 0.0, 0.0, 0.0, 0.0, 0.0, 0.0, 0.0, 0.0, 0.0, 0.0, 0.0, 0.0, 0.0, 0.0, 0.0, 0.0, 0.0, 0.0, 0.0, 0.0, 0.0, 0.0, 0.0, 0.0, 0.0, 0.0, 0.0, 0.0, 0.0, 0.0, 0.0, 0.0, 0.0, 0.0, 0.0, 0.0, 0.0, 0.0, 0.0, 0.0, 0.0, 0.0, 0.0, 0.0, 0.0, 0.0, 0.0, 0.0, 0.0, 0.0, 0.0, 0.0, 0.0, 0.0, 0.0, 0.0, 0.0, 0.0, 0.0, 0.0, 0.0, 0.0, 0.0, 0.0, 0.0, 0.0, 0.0, 0.0, 0.0, 0.0, 0.0, 0.0, 0.0, 0.0, 0.0, 0.0, 0.0, 0.0, 0.0, 0.0, 0.0, 0.0, 0.0, 0.0, 0.0, 0.0, 0.0, 0.0, 0.0, 0.0, 0.0, 0.0, 0.0, 0.0, 0.0, 0.0, 0.0, 0.0, 0.0, 0.0, 0.0, 0.0, 0.0, 0.0, 0.0, 0.0, 0.0, 0.0, 0.0, 0.0, 0.0, 0.0, 0.0, 0.0, 0.0, 0.0, 0.0, 0.0, 0.0, 0.0, 0.0, 0.0, 0.0, 0.0, 0.0, 0.0, 0.0, 0.0, 0.0, 0.0, 0.0, 0.0, 0.0, 0.0, 0.0, 0.0, 0.0, 0.0, 0.0, 0.0, 0.0, 0.0, 0.0, 0.0, 0.0, 0.0, 0.0, 0.0, 0.0, 0.0, 0.0, 0.0, 0.0, 0.0, 0.0, 0.0, 0.0, 0.0, 0.0, 0.0, 0.0, 0.0, 0.0, 0.0, 0.0, 0.0, 0.0, 0.0, 0.0, 0.0, 0.0, 0.0, 0.0, 0.0, 0.0, 0.0, 0.0, 0.0, 0.0, 0.0, 0.0, 0.0, 0.0, 0.0, 0.0, 0.0, 0.0, 0.0, 0.0, 0.0, 0.0, 0.0, 0.0, 0.0, 0.0, 0.0, 0.0, 0.0, 0.0, 0.0, 0.0, 0.0, 0.0, 0.0, 0.0, 0.0, 0.0, 0.0, 0.0, 0.0, 0.0, 0.0, 0.0, 0.0, 0.0, 0.0, 0.0, 0.0, 0.0, 0.0, 0.0, 0.0, 0.0, 0.0, 0.0, 0.0, 0.0, 0.0, 0.0, 0.0, 0.0, 0.0, 0.0, 0.0, 0.0, 0.0, 0.0, 0.0, 0.0, 0.0, 0.0, 0.0, 0.0, 0.0, 0.0, 0.0, 0.0, 0.0, 0.0, 0.0, 0.0, 0.0, 0.0, 0.0, 0.0, 0.0, 0.0, 0.0, 0.0, 0.0, 0.0, 0.0, 0.0, 0.0, 0.0, 0.0, 0.0, 0.0, 0.0, 0.0, 0.0, 0.0, 0.0, 0.0, 0.0, 0.0, 0.0, 0.0, 0.0, 0.0, 0.0, 0.0, 0.0, 0.0, 0.0, 0.0, 0.0, 0.0, 0.0, 0.0, 0.0, 0.0, 0.0, 0.0, 0.0, 0.0, 0.0, 0.0, 0.0, 0.0, 0.0, 0.0, 0.0, 0.0, 0.0, 0.0, 0.0, 0.0, 0.0, 0.0, 0.0, 0.0, 0.0, 0.0, 0.0, 0.0, 0.0, 0.0, 0.0, 0.0, 0.0, 0.0, 0.0, 0.0, 0.0, 0.0, 0.0, 0.0, 0.0, 0.0, 0.0, 0.0, 0.0, 0.0, 0.0, 0.0, 0.0, 0.0, 0.0, 0.0, 0.0, 0.0, 0.0, 0.0, 0.0, 0.0, 0.0, 0.0, 0.0, 0.0, 0.0, 0.0, 0.0, 0.0, 0.0, 0.0, 0.0, 0.0, 0.0, 0.0, 0.0, 0.0, 0.0, 0.0, 0.0, 0.0, 0.0, 0.0, 0.0, 0.0, 0.0, 0.0, 0.0, 0.0, 0.0, 0.0, 0.0, 0.0, 0.0, 0.0, 0.0, 0.0, 0.0, 0.0, 0.0, 0.0, 0.0, 0.0, 0.0, 0.0, 0.0, 0.0, 0.0, 0.0, 0.0, 0.0, 0.0, 0.0, 0.0, 0.0, 0.0, 0.0, 0.0, 0.0, 0.0, 0.0, 0.0, 0.0, 0.0, 0.0, 0.0, 0.0, 0.0, 0.0, 0.0, 0.0, 0.0, 0.0, 0.0, 0.0, 0.0, 0.0, 0.0, 0.0, 0.0, 0.0, 0.0, 0.0, 0.0, 0.0, 0.0, 0.0, 0.0, 0.0, 0.0, 0.0, 0.0, 0.0, 0.0, 0.0, 0.0, 0.0, 0.0, 0.0, 0.0, 0.0, 0.0, 0.0, 0.0, 0.0, 0.0, 0.0, 0.0, 0.0, 0.0, 0.0, 0.0, 0.0, 0.0, 0.0, 0.0, 0.0, 0.0, 0.0, 0.0, 0.0, 0.0, 0.0, 0.0, 0.0, 0.0, 0.0, 0.0, 0.0, 0.0, 0.0, 0.0, 0.0, 0.0, 0.0, 0.0, 0.0, 0.0, 0.0, 0.0, 0.0, 0.0, 0.0, 0.0, 0.0, 0.0, 0.0, 0.0, 0.0, 0.0, 0.0, 0.0, 0.0, 0.0, 0.0, 0.0, 0.0, 0.0, 0.0, 0.0, 0.0, 0.0, 0.0, 0.0, 0.0, 0.0, 0.0, 0.0, 0.0, 0.0, 0.0, 0.0, 0.0, 0.0, 0.0, 0.0, 0.0, 0.0, 0.0, 0.0, 0.0, 0.0, 0.0, 0.0, 0.0, 0.0, 0.0, 0.0, 0.0, 0.0, 0.0, 0.0, 0.0, 0.0, 0.0, 0.0, 0.0, 0.0, 0.0, 0.0, 0.0, 0.0, 0.0, 0.0, 0.0, 0.0, 0.0, 0.0, 0.0, 0.0, 0.0, 0.0, 0.0, 0.0, 0.0, 0.0, 0.0, 0.0, 0.0, 0.0, 0.0, 0.0, 0.0, 0.0, 0.0, 0.0, 0.0, 0.0, 0.0, 0.0, 0.0, 0.0, 0.0, 0.0, 0.0, 0.0, 0.0, 0.0, 0.0, 0.0, 0.0, 0.0, 0.0, 0.0, 0.0, 0.0, 0.0, 0.0, 0.0, 0.0, 0.0, 0.0, 0.0, 0.0, 0.0, 0.0, 0.0, 0.0, 0.0, 0.0, 0.0, 0.0, 0.0, 0.0, 0.0, 0.0, 0.0, 0.0, 0.0, 0.0, 0.0, 0.0, 0.0, 0.0, 0.0, 0.0, 0.0, 0.0, 0.0, 0.0, 0.0, 0.0, 0.0, 0.0, 0.0, 0.0, 0.0, 0.0, 0.0, 0.0, 0.0, 0.0, 0.0, 0.0, 0.0, 0.0, 0.0, 0.0, 0.0, 0.0, 0.0, 0.0, 0.0, 0.0, 0.0, 0.0, 0.0, 0.0, 0.0, 0.0, 0.0, 0.0, 0.0, 0.0, 0.0, 0.0, 0.0, 0.0, 0.0, 0.0, 0.0, 0.0, 0.0, 0.0, 0.0, 0.0, 0.0, 0.0, 0.0, 0.0, 0.0, 0.0, 0.0, 0.0, 0.0, 0.0, 0.0, 0.0, 0.0, 0.0, 0.0, 0.0, 0.0, 0.0, 0.0, 0.0, 0.0, 0.0, 0.0, 0.0, 0.0, 0.0, 0.0, 0.0, 0.0, 0.0, 0.0, 0.0, 0.0, 0.0, 0.0, 0.0, 0.0, 0.0, 0.0, 0.0, 0.0, 0.0, 0.0, 0.0, 0.0, 0.0, 0.0, 0.0, 0.0, 0.0, 0.0, 0.0, 0.0, 0.0, 0.0, 0.0, 0.0, 0.0, 0.0, 0.0, 0.0, 0.0, 0.0, 0.0, 0.0, 0.0, 0.0, 0.0, 0.0, 0.0, 0.0, 0.0, 0.0, 0.0, 0.0, 0.0, 0.0, 0.0, 0.0, 0.0, 0.0, 0.0, 0.0, 0.0, 0.0, 0.0, 0.0, 0.0, 0.0, 0.0, 0.0, 0.0, 0.0, 0.0, 0.0, 0.0, 0.0, 0.0, 0.0, 0.0, 0.0, 0.0, 0.0, 0.0, 0.0, 0.0, 0.0, 0.0, 0.0, 0.0, 0.0, 0.0, 0.0, 0.0, 0.0, 0.0, 0.0, 0.0, 0.0, 0.0, 0.0, 0.0, 0.0, 0.0, 0.0, 0.0, 0.0, 0.0, 0.0, 0.0, 0.0, 0.0, 0.0, 0.0, 0.0, 0.0, 0.0, 0.0, 0.0, 0.0, 0.0, 0.0, 0.0, 0.0, 0.0, 0.0, 0.0, 0.0, 0.0, 0.0, 0.0, 0.0, 0.0, 0.0, 0.0, 0.0, 0.0, 0.0, 0.0, 0.0, 0.0, 0.0, 0.0, 0.0, 0.0, 0.0, 0.0, 0.0, 0.0, 0.0, 0.0, 0.0, 0.0, 0.0, 0.0, 0.0, 0.0, 0.0, 0.0, 0.0, 0.0, 0.0, 0.0, 0.0, 0.0, 0.0, 0.0, 0.0, 0.0, 0.0, 0.0, 0.0, 0.0, 0.0, 0.0, 0.0, 0.0, 0.0, 0.0, 0.0, 0.0, 0.0, 0.0, 0.0, 0.0, 0.0, 0.0, 0.0, 0.0, 0.0, 0.0, 0.0, 0.0, 0.0, 0.0, 0.0, 0.0, 0.0, 0.0, 0.0, 0.0, 0.0, 0.0, 0.0, 0.0, 0.0, 0.0, 0.0, 0.0, 0.0, 0.0, 0.0, 0.0, 0.0, 0.0, 0.0, 0.0, 0.0, 0.0, 0.0, 0.0, 0.0, 0.0, 0.0, 0.0, 0.0, 0.0, 0.0, 0.0, 0.0, 0.0, 0.0, 0.0, 0.0, 0.0, 0.0, 0.0, 0.0, 0.0, 0.0, 0.0, 0.0, 0.0, 0.0, 0.0, 0.0, 0.0, 0.0, 0.0, 0.0, 0.0, 0.0, 0.0, 0.0, 0.0, 0.0, 0.0, 0.0, 0.0, 0.0, 0.0, 0.0, 0.0, 0.0, 0.0, 0.0, 0.0, 0.0, 0.0, 0.0, 0.0, 0.0, 0.0, 0.0, 0.0, 0.0, 0.0, 0.0, 0.0, 0.0, 0.0, 0.0, 0.0, 0.0, 0.0, 0.0, 0.0, 0.0, 0.0, 0.0, 0.0, 0.0, 0.0, 0.0, 0.0, 0.0, 0.0, 0.0, 0.0, 0.0, 0.0, 0.0, 0.0, 0.0, 0.0, 0.0, 0.0, 0.0, 0.0, 0.0, 0.0, 0.0, 0.0, 0.0, 0.0, 0.0, 0.0, 0.0, 0.0, 0.0, 0.0, 0.0, 0.0, 0.0, 0.0, 0.0, 0.0, 0.0, 0.0, 0.0, 0.0, 0.0, 0.0, 0.0, 0.0, 0.0, 0.0, 0.0, 0.0, 0.0, 0.0, 0.0, 0.0, 0.0, 0.0, 0.0, 0.0, 0.0, 0.0, 0.0, 0.0, 0.0, 0.0, 0.0, 0.0, 0.0, 0.0, 0.0, 0.0, 0.0, 0.0, 0.0, 0.0, 0.0, 0.0, 0.0, 0.0, 0.0, 0.0, 0.0, 0.0, 0.0, 0.0, 0.0, 0.0, 0.0, 0.0, 0.0, 0.0, 0.0, 0.0, 0.0, 0.0, 0.0, 0.0, 0.0, 0.0, 0.0, 0.0, 0.0, 0.0, 0.0, 0.0, 0.0, 0.0, 0.0, 0.0, 0.0, 0.0, 0.0, 0.0, 0.0, 0.0, 0.0, 0.0, 0.0, 0.0, 0.0, 0.0, 0.0, 0.0, 0.0, 0.0, 0.0, 0.0, 0.0, 0.0, 0.0, 0.0, 0.0, 0.0, 0.0, 0.0, 0.0, 0.0, 0.0, 0.0, 0.0, 0.0, 0.0, 0.0, 0.0, 0.0, 0.0, 0.0, 0.0, 0.0, 0.0, 0.0, 0.0, 0.0, 0.0, 0.0, 0.0, 0.0, 0.0, 0.0, 0.0, 0.0, 0.0, 0.0, 0.0, 0.0, 0.0, 0.0, 0.0, 0.0, 0.0, 0.0, 0.0, 0.0, 0.0, 0.0, 0.0, 0.0, 0.0, 0.0, 0.0, 0.0, 0.0, 0.0, 0.0, 0.0, 0.0, 0.0, 0.0, 0.0, 0.0, 0.0, 0.0, 0.0, 0.0, 0.0, 0.0, 0.0, 0.0, 0.0, 0.0, 0.0, 0.0, 0.0, 0.0, 0.0, 0.0, 0.0, 0.0, 0.0, 0.0, 0.0, 0.0, 0.0, 0.0, 0.0, 0.0, 0.0, 0.0, 0.0, 0.0, 0.0, 0.0, 0.0, 0.0, 0.0, 0.0, 0.0, 0.0, 0.0, 0.0, 0.0, 0.0, 0.0, 0.0, 0.0, 0.0, 0.0, 0.0, 0.0, 0.0, 0.0, 0.0, 0.0, 0.0, 0.0, 0.0, 0.0, 0.0, 0.0, 0.0, 0.0, 0.0, 0.0, 0.0, 0.0, 0.0, 0.0, 0.0, 0.0, 0.0, 0.0, 0.0, 0.0, 0.0, 0.0, 0.0, 0.0, 0.0, 0.0, 0.0, 0.0, 0.0, 0.0, 0.0, 0.0, 0.0, 0.0, 0.0, 0.0, 0.0, 0.0, 0.0, 0.0, 0.0, 0.0, 0.0, 0.0, 0.0, 0.0, 0.0, 0.0, 0.0, 0.0, 0.0, 0.0, 0.0, 0.0, 0.0, 0.0, 0.0, 0.0, 0.0, 0.0, 0.0, 0.0, 0.0, 0.0, 0.0, 0.0, 0.0, 0.0, 0.0, 0.0, 0.0, 0.0, 0.0, 0.0, 0.0, 0.0, 0.0, 0.0, 0.0, 0.0, 0.0, 0.0, 0.0, 0.0, 0.0, 0.0, 0.0, 0.0, 0.0, 0.0, 0.0, 0.0, 0.0, 0.0, 0.0, 0.0, 0.0, 0.0, 0.0, 0.0, 0.0, 0.0, 0.0, 0.0, 0.0, 0.0, 0.0, 0.0, 0.0, 0.0, 0.0, 0.0, 0.0, 0.0, 0.0, 0.0, 0.0, 0.0, 0.0, 0.0, 0.0, 0.0, 0.0, 0.0, 0.0, 0.0, 0.0, 0.0, 0.0, 0.0, 0.0, 0.0, 0.0, 0.0, 0.0, 0.0, 0.0, 0.0, 0.0, 0.0, 0.0, 0.0, 0.0, 0.0, 0.0, 0.0, 0.0, 0.0, 0.0, 0.0, 0.0, 0.0, 0.0, 0.0, 0.0, 0.0, 0.0, 0.0, 0.0, 0.0, 0.0, 0.0, 0.0, 0.0, 0.0, 0.0, 0.0, 0.0, 0.0, 0.0, 0.0, 0.0, 0.0, 0.0, 0.0, 0.0, 0.0, 0.0, 0.0, 0.0, 0.0, 0.0, 0.0, 0.0, 0.0, 0.0, 0.0, 0.0, 0.0, 0.0, 0.0, 0.0, 0.0, 0.0, 0.0, 0.0, 0.0, 0.0, 0.0, 0.0, 0.0, 0.0, 0.0, 0.0, 0.0, 0.0, 0.0, 0.0, 0.0, 0.0, 0.0, 0.0, 0.0, 0.0, 0.0, 0.0, 0.0, 0.0, 0.0, 0.0, 0.0, 0.0, 0.0, 0.0, 0.0, 0.0, 0.0, 0.0, 0.0, 0.0, 0.0, 0.0, 0.0, 0.0, 0.0, 0.0, 0.0, 0.0, 0.0, 0.0, 0.0, 0.0, 0.0, 0.0, 0.0, 0.0, 0.0, 0.0, 0.0, 0.0, 0.0, 0.0, 0.0, 0.0, 0.0, 0.0, 0.0, 0.0, 0.0, 0.0, 0.0, 0.0, 0.0, 0.0, 0.0, 0.0, 0.0, 0.0, 0.0, 0.0, 0.0, 0.0, 0.0, 0.0, 0.0, 0.0, 0.0, 0.0, 0.0, 0.0, 0.0, 0.0, 0.0, 0.0, 0.0, 0.0, 0.0, 0.0, 0.0, 0.0, 0.0, 0.0, 0.0, 0.0, 0.0, 0.0, 0.0, 0.0, 0.0, 0.0, 0.0, 0.0, 0.0, 0.0, 0.0, 0.0, 0.0, 0.0, 0.0, 0.0, 0.0, 0.0, 0.0, 0.0, 0.0, 0.0, 0.0, 0.0, 0.0, 0.0, 0.0, 0.0, 0.0, 0.0, 0.0, 0.0, 0.0, 0.0, 0.0, 0.0, 0.0, 0.0, 0.0, 0.0, 0.0, 0.0, 0.0, 0.0, 0.0, 0.0, 0.0, 0.0, 0.0, 0.0, 0.0, 0.0, 0.0, 0.0, 0.0, 0.0, 0.0, 0.0, 0.0, 0.0, 0.0, 0.0, 0.0, 0.0, 0.0, 0.0, 0.0, 0.0, 0.0, 0.0, 0.0, 0.0, 0.0, 0.0, 0.0, 0.0, 0.0, 0.0, 0.0, 0.0, 0.0, 0.0, 0.0, 0.0, 0.0, 0.0, 0.0, 0.0, 0.0, 0.0, 0.0, 0.0, 0.0, 0.0, 0.0, 0.0, 0.0, 0.0, 0.0, 0.0, 0.0, 0.0, 0.0, 0.0, 0.0, 0.0, 0.0, 0.0, 0.0, 0.0, 0.0, 0.0, 0.0, 0.0, 0.0, 0.0, 0.0, 0.0, 0.0, 0.0, 0.0, 0.0, 0.0, 0.0, 0.0, 0.0, 0.0, 0.0, 0.0, 0.0, 0.0, 0.0, 0.0, 0.0, 0.0, 0.0, 0.0, 0.0, 0.0, 0.0, 0.0, 0.0, 0.0, 0.0, 0.0, 0.0, 0.0, 0.0, 0.0, 0.0, 0.0, 0.0, 0.0, 0.0, 0.0, 0.0, 0.0, 0.0, 0.0, 0.0, 0.0, 0.0, 0.0, 0.0, 0.0, 0.0, 0.0, 0.0, 0.0, 0.0, 0.0, 0.0, 0.0, 0.0, 0.0, 0.0, 0.0, 0.0, 0.0, 0.0, 0.0, 0.0, 0.0, 0.0, 0.0, 0.0, 0.0, 0.0, 0.0, 0.0, 0.0, 0.0, 0.0, 0.0, 0.0, 0.0, 0.0, 0.0, 0.0, 0.0, 0.0, 0.0, 0.0, 0.0, 0.0, 0.0, 0.0, 0.0, 0.0, 0.0, 0.0, 0.0, 0.0, 0.0, 0.0, 0.0, 0.0, 0.0, 0.0, 0.0, 0.0, 0.0, 0.0, 0.0, 0.0, 0.0, 0.0, 0.0, 0.0, 0.0, 0.0, 0.0, 0.0, 0.0, 0.0, 0.0, 0.0, 0.0, 0.0, 0.0, 0.0, 0.0, 0.0, 0.0, 0.0, 0.0, 0.0, 0.0, 0.0, 0.0, 0.0, 0.0, 0.0, 0.0, 0.0, 0.0, 0.0, 0.0, 0.0, 0.0, 0.0, 0.0, 0.0, 0.0, 0.0, 0.0, 0.0, 0.0, 0.0, 0.0, 0.0, 0.0, 0.0, 0.0, 0.0, 0.0, 0.0, 0.0, 0.0, 0.0, 0.0, 0.0, 0.0, 0.0, 0.0, 0.0, 0.0, 0.0, 0.0, 0.0, 0.0, 0.0, 0.0, 0.0, 0.0, 0.0, 0.0, 0.0, 0.0, 0.0, 0.0, 0.0, 0.0, 0.0, 0.0, 0.0, 0.0, 0.0, 0.0, 0.0, 0.0, 0.0, 0.0, 0.0, 0.0, 0.0, 0.0, 0.0, 0.0, 0.0, 0.0, 0.0, 0.0, 0.0, 0.0, 0.0, 0.0, 0.0, 0.0, 0.0, 0.0, 0.0, 0.0, 0.0, 0.0, 0.0, 0.0, 0.0, 0.0, 0.0, 0.0, 0.0, 0.0, 0.0, 0.0, 0.0, 0.0, 0.0, 0.0, 0.0, 0.0, 0.0, 0.0, 0.0, 0.0, 0.0, 0.0, 0.0, 0.0, 0.0, 0.0, 0.0, 0.0, 0.0, 0.0, 0.0, 0.0, 0.0, 0.0, 0.0, 0.0, 0.0, 0.0, 0.0, 0.0, 0.0, 0.0, 0.0, 0.0, 0.0, 0.0, 0.0, 0.0, 0.0, 0.0, 0.0, 0.0, 0.0, 0.0, 0.0, 0.0, 0.0, 0.0, 0.0, 0.0, 0.0, 0.0, 0.0, 0.0, 0.0, 0.0, 0.0, 0.0, 0.0, 0.0, 0.0, 0.0, 0.0, 0.0, 0.0, 0.0, 0.0, 0.0, 0.0, 0.0, 0.0, 0.0, 0.0, 0.0, 0.0, 0.0, 0.0, 0.0, 0.0, 0.0, 0.0, 0.0, 0.0, 0.0, 0.0, 0.0, 0.0, 0.0, 0.0, 0.0, 0.0, 0.0, 0.0, 0.0, 0.0, 0.0, 0.0, 0.0, 0.0, 0.0, 0.0, 0.0, 0.0, 0.0, 0.0, 0.0, 0.0, 0.0, 0.0, 0.0, 0.0, 0.0, 0.0, 0.0, 0.0, 0.0, 0.0, 0.0, 0.0, 0.0, 0.0, 0.0, 0.0, 0.0, 0.0, 0.0, 0.0, 0.0, 0.0, 0.0, 0.0, 0.0, 0.0, 0.0, 0.0, 0.0, 0.0, 0.0, 0.0, 0.0, 0.0, 0.0, 0.0, 0.0, 0.0, 0.0, 0.0, 0.0, 0.0, 0.0, 0.0, 0.0, 0.0, 0.0, 0.0, 0.0, 0.0, 0.0, 0.0, 0.0, 0.0, 0.0, 0.0, 0.0, 0.0, 0.0, 0.0, 0.0, 0.0, 0.0, 0.0, 0.0, 0.0, 0.0, 0.0, 0.0, 0.0, 0.0, 0.0, 0.0, 0.0, 0.0, 0.0, 0.0, 0.0, 0.0, 0.0, 0.0, 0.0, 0.0, 0.0, 0.0, 0.0, 0.0, 0.0, 0.0, 0.0, 0.0, 0.0, 0.0, 0.0, 0.0, 0.0, 0.0, 0.0, 0.0, 0.0, 0.0, 0.0, 0.0, 0.0, 0.0, 0.0, 0.0, 0.0, 0.0, 0.0, 0.0, 0.0, 0.0, 0.0, 0.0, 0.0, 0.0, 0.0, 0.0, 0.0, 0.0, 0.0, 0.0, 0.0, 0.0, 0.0, 0.0, 0.0, 0.0, 0.0, 0.0, 0.0, 0.0, 0.0, 0.0, 0.0, 0.0, 0.0, 0.0, 0.0, 0.0, 0.0, 0.0, 0.0, 0.0, 0.0, 0.0, 0.0, 0.0, 0.0, 0.0, 0.0, 0.0, 0.0, 0.0, 0.0, 0.0, 0.0, 0.0, 0.0, 0.0, 0.0, 0.0, 0.0, 0.0, 0.0, 0.0, 0.0, 0.0, 0.0, 0.0, 0.0, 0.0, 0.0, 0.0, 0.0, 0.0, 0.0, 0.0, 0.0, 0.0, 0.0, 0.0, 0.0, 0.0, 0.0, 0.0, 0.0, 0.0, 0.0, 0.0, 0.0, 0.0, 0.0, 0.0, 0.0, 0.0, 0.0, 0.0, 0.0, 0.0, 0.0, 0.0, 0.0, 0.0, 0.0, 0.0, 0.0, 0.0, 0.0, 0.0, 0.0, 0.0, 0.0, 0.0, 0.0, 0.0, 0.0, 0.0, 0.0, 0.0, 0.0, 0.0, 0.0, 0.0, 0.0, 0.0, 0.0, 0.0, 0.0, 0.0, 0.0, 0.0, 0.0, 0.0, 0.0, 0.0, 0.0, 0.0, 0.0, 0.0, 0.0, 0.0, 0.0, 0.0, 0.0, 0.0, 0.0, 0.0, 0.0, 0.0, 0.0, 0.0, 0.0, 0.0, 0.0, 0.0, 0.0, 0.0, 0.0, 0.0, 0.0, 0.0, 0.0, 0.0, 0.0, 0.0, 0.0, 0.0, 0.0, 0.0, 0.0, 0.0, 0.0, 0.0, 0.0, 0.0, 0.0, 0.0, 0.0, 0.0, 0.0, 0.0, 0.0, 0.0, 0.0, 0.0, 0.0, 0.0, 0.0, 0.0, 0.0, 0.0, 0.0, 0.0, 0.0, 0.0, 0.0, 0.0, 0.0, 0.0, 0.0, 0.0, 0.0, 0.0, 0.0, 0.0, 0.0, 0.0, 0.0, 0.0, 0.0, 0.0, 0.0, 0.0, 0.0, 0.0, 0.0, 0.0, 0.0, 0.0, 0.0, 0.0, 0.0, 0.0, 0.0, 0.0, 0.0, 0.0, 0.0, 0.0, 0.0, 0.0, 0.0, 0.0, 0.0, 0.0, 0.0, 0.0, 0.0, 0.0, 0.0, 0.0, 0.0, 0.0, 0.0, 0.0, 0.0, 0.0, 0.0, 0.0, 0.0, 0.0, 0.0, 0.0, 0.0, 0.0, 0.0, 0.0, 0.0, 0.0, 0.0, 0.0, 0.0, 0.0, 0.0, 0.0, 0.0, 0.0, 0.0, 0.0, 0.0, 0.0, 0.0, 0.0, 0.0, 0.0, 0.0, 0.0, 0.0, 0.0, 0.0, 0.0, 0.0, 0.0, 0.0, 0.0, 0.0, 0.0, 0.0, 0.0, 0.0, 0.0, 0.0, 0.0, 0.0, 0.0, 0.0, 0.0, 0.0, 0.0, 0.0, 0.0, 0.0, 0.0, 0.0, 0.0, 0.0, 0.0, 0.0, 0.0, 0.0, 0.0, 0.0, 0.0, 0.0, 0.0, 0.0, 0.0, 0.0, 0.0, 0.0, 0.0, 0.0, 0.0, 0.0, 0.0, 0.0, 0.0, 0.0, 0.0, 0.0, 0.0, 0.0, 0.0, 0.0, 0.0, 0.0, 0.0, 0.0, 0.0, 0.0, 0.0, 0.0, 0.0, 0.0, 0.0, 0.0, 0.0, 0.0, 0.0, 0.0, 0.0, 0.0, 0.0, 0.0, 0.0, 0.0, 0.0, 0.0, 0.0, 0.0, 0.0, 0.0, 0.0, 0.0, 0.0, 0.0, 0.0, 0.0, 0.0, 0.0, 0.0, 0.0, 0.0, 0.0, 0.0, 0.0, 0.0, 0.0, 0.0, 0.0, 0.0, 0.0, 0.0, 0.0, 0.0, 0.0, 0.0, 0.0, 0.0, 0.0, 0.0, 0.0, 0.0, 0.0, 0.0, 0.0, 0.0, 0.0, 0.0, 0.0, 0.0, 0.0, 0.0, 0.0, 0.0, 0.0, 0.0, 0.0, 0.0, 0.0, 0.0, 0.0, 0.0, 0.0, 0.0, 0.0, 0.0, 0.0, 0.0, 0.0, 0.0, 0.0, 0.0, 0.0, 0.0, 0.0, 0.0, 0.0, 0.0, 0.0, 0.0, 0.0, 0.0, 0.0, 0.0, 0.0, 0.0, 0.0, 0.0, 0.0, 0.0, 0.0, 0.0, 0.0, 0.0, 0.0, 0.0, 0.0, 0.0, 0.0, 0.0, 0.0, 0.0, 0.0, 0.0, 0.0, 0.0, 0.0, 0.0, 0.0, 0.0, 0.0, 0.0, 0.0, 0.0, 0.0, 0.0, 0.0, 0.0, 0.0, 0.0, 0.0, 0.0, 0.0, 0.0, 0.0, 0.0, 0.0, 0.0, 0.0, 0.0, 0.0, 0.0, 0.0, 0.0, 0.0, 0.0, 0.0, 0.0, 0.0, 0.0, 0.0, 0.0, 0.0, 0.0, 0.0, 0.0, 0.0, 0.0, 0.0, 0.0, 0.0, 0.0, 0.0, 0.0, 0.0, 0.0, 0.0, 0.0, 0.0, 0.0, 0.0, 0.0, 0.0, 0.0, 0.0, 0.0, 0.0, 0.0, 0.0, 0.0, 0.0, 0.0, 0.0, 0.0, 0.0, 0.0, 0.0, 0.0, 0.0, 0.0, 0.0, 0.0, 0.0, 0.0, 0.0, 0.0, 0.0, 0.0, 0.0, 0.0, 0.0, 0.0, 0.0, 0.0, 0.0, 0.0, 0.0, 0.0, 0.0, 0.0, 0.0, 0.0, 0.0, 0.0, 0.0, 0.0, 0.0, 0.0, 0.0, 0.0, 0.0, 0.0, 0.0, 0.0, 0.0, 0.0, 0.0, 0.0, 0.0, 0.0, 0.0, 0.0, 0.0, 0.0, 0.0, 0.0, 0.0, 0.0, 0.0, 0.0, 0.0, 0.0, 0.0, 0.0, 0.0, 0.0, 0.0, 0.0, 0.0, 0.0, 0.0, 0.0, 0.0, 0.0, 0.0, 0.0, 0.0, 0.0, 0.0, 0.0, 0.0, 0.0, 0.0, 0.0, 0.0, 0.0, 0.0, 0.0, 0.0, 0.0, 0.0, 0.0, 0.0, 0.0, 0.0, 0.0, 0.0, 0.0, 0.0, 0.0, 0.0, 0.0, 0.0, 0.0, 0.0, 0.0, 0.0, 0.0, 0.0, 0.0, 0.0, 0.0, 0.0, 0.0, 0.0, 0.0, 0.0, 0.0, 0.0, 0.0, 0.0, 0.0, 0.0, 0.0, 0.0, 0.0, 0.0, 0.0, 0.0, 0.0, 0.0, 0.0, 0.0, 0.0, 0.0, 0.0, 0.0, 0.0, 0.0, 0.0, 0.0, 0.0, 0.0, 0.0, 0.0, 0.0, 0.0, 0.0, 0.0, 0.0, 0.0, 0.0, 0.0, 0.0, 0.0, 0.0, 0.0, 0.0, 0.0, 0.0, 0.0, 0.0, 0.0, 0.0, 0.0, 0.0, 0.0, 0.0, 0.0, 0.0, 0.0, 0.0, 0.0, 0.0, 0.0, 0.0, 0.0, 0.0, 0.0, 0.0, 0.0, 0.0, 0.0, 0.0, 0.0, 0.0, 0.0, 0.0, 0.0, 0.0, 0.0, 0.0, 0.0, 0.0, 0.0, 0.0, 0.0, 0.0, 0.0, 0.0, 0.0, 0.0, 0.0, 0.0, 0.0, 0.0, 0.0, 0.0, 0.0, 0.0, 0.0, 0.0, 0.0, 0.0, 0.0, 0.0, 0.0, 0.0, 0.0, 0.0, 0.0, 0.0, 0.0, 0.0, 0.0, 0.0, 0.0, 0.0, 0.0, 0.0, 0.0, 0.0, 0.0, 0.0, 0.0, 0.0, 0.0, 0.0, 0.0, 0.0, 0.0, 0.0, 0.0, 0.0, 0.0, 0.0, 0.0, 0.0, 0.0, 0.0, 0.0, 0.0, 0.0, 0.0, 0.0, 0.0, 0.0, 0.0, 0.0, 0.0, 0.0, 0.0, 0.0, 0.0, 0.0, 0.0, 0.0, 0.0, 0.0, 0.0, 0.0, 0.0, 0.0, 0.0, 0.0, 0.0, 0.0, 0.0, 0.0, 0.0, 0.0, 0.0, 0.0, 0.0, 0.0, 0.0, 0.0, 0.0, 0.0, 0.0, 0.0, 0.0, 0.0, 0.0, 0.0, 0.0, 0.0, 0.0, 0.0, 0.0, 0.0, 0.0, 0.0, 0.0, 0.0, 0.0, 0.0, 0.0, 0.0, 0.0, 0.0, 0.0, 0.0, 0.0, 0.0, 0.0, 0.0, 0.0, 0.0, 0.0, 0.0, 0.0, 0.0, 0.0, 0.0, 0.0, 0.0, 0.0, 0.0, 0.0, 0.0, 0.0, 0.0, 0.0, 0.0, 0.0, 0.0, 0.0, 0.0, 0.0, 0.0, 0.0, 0.0, 0.0, 0.0, 0.0, 0.0, 0.0, 0.0, 0.0, 0.0, 0.0, 0.0, 0.0, 0.0, 0.0, 0.0, 0.0, 0.0, 0.0, 0.0, 0.0, 0.0, 0.0, 0.0, 0.0, 0.0, 0.0, 0.0, 0.0, 0.0, 0.0, 0.0, 0.0, 0.0, 0.0, 0.0, 0.0, 0.0, 0.0, 0.0, 0.0, 0.0, 0.0, 0.0, 0.0, 0.0, 0.0, 0.0, 0.0, 0.0, 0.0, 0.0, 0.0, 0.0, 0.0, 0.0, 0.0, 0.0, 0.0, 0.0, 0.0, 0.0, 0.0, 0.0, 0.0, 0.0, 0.0, 0.0, 0.0, 0.0, 0.0, 0.0, 0.0, 0.0, 0.0, 0.0, 0.0, 0.0, 0.0, 0.0, 0.0, 0.0, 0.0, 0.0, 0.0, 0.0, 0.0, 0.0, 0.0, 0.0, 0.0, 0.0, 0.0, 0.0, 0.0, 0.0, 0.0, 0.0, 0.0, 0.0, 0.0, 0.0, 0.0, 0.0, 0.0, 0.0, 0.0, 0.0, 0.0, 0.0, 0.0, 0.0, 0.0, 0.0, 0.0, 0.0, 0.0, 0.0, 0.0, 0.0, 0.0, 0.0, 0.0, 0.0, 0.0, 0.0, 0.0, 0.0, 0.0, 0.0, 0.0, 0.0, 0.0, 0.0, 0.0, 0.0, 0.0, 0.0, 0.0, 0.0, 0.0, 0.0, 0.0, 0.0, 0.0, 0.0, 0.0, 0.0, 0.0, 0.0, 0.0, 0.0, 0.0, 0.0, 0.0, 0.0, 0.0, 0.0, 0.0, 0.0, 0.0, 0.0, 0.0, 0.0, 0.0, 0.0, 0.0, 0.0, 0.0, 0.0, 0.0, 0.0, 0.0, 0.0, 0.0, 0.0, 0.0, 0.0, 0.0, 0.0, 0.0, 0.0, 0.0, 0.0, 0.0, 0.0, 0.0, 0.0, 0.0, 0.0, 0.0, 0.0, 0.0, 0.0, 0.0, 0.0, 0.0, 0.0, 0.0, 0.0, 0.0, 0.0, 0.0, 0.0, 0.0, 0.0, 0.0, 0.0, 0.0, 0.0, 0.0, 0.0, 0.0, 0.0, 0.0, 0.0, 0.0, 0.0, 0.0, 0.0, 0.0, 0.0, 0.0, 0.0, 0.0, 0.0, 0.0, 0.0, 0.0, 0.0, 0.0, 0.0, 0.0, 0.0, 0.0, 0.0, 0.0, 0.0, 0.0, 0.0, 0.0, 0.0, 0.0, 0.0, 0.0, 0.0, 0.0, 0.0, 0.0, 0.0, 0.0, 0.0, 0.0, 0.0, 0.0, 0.0, 0.0, 0.0, 0.0, 0.0, 0.0, 0.0, 0.0, 0.0, 0.0, 0.0, 0.0, 0.0, 0.0, 0.0, 0.0, 0.0, 0.0, 0.0, 0.0, 0.0, 0.0, 0.0, 0.0, 0.0, 0.0, 0.0, 0.0, 0.0, 0.0, 0.0, 0.0, 0.0, 0.0, 0.0, 0.0, 0.0, 0.0, 0.0, 0.0, 0.0, 0.0, 0.0, 0.0, 0.0, 0.0, 0.0, 0.0, 0.0, 0.0, 0.0, 0.0, 0.0, 0.0, 0.0, 0.0, 0.0, 0.0, 0.0, 0.0, 0.0, 0.0, 0.0, 0.0, 0.0, 0.0, 0.0, 0.0, 0.0, 0.0, 0.0, 0.0, 0.0, 0.0, 0.0, 0.0, 0.0, 0.0, 0.0, 0.0, 0.0, 0.0, 0.0, 0.0, 0.0, 0.0, 0.0, 0.0, 0.0, 0.0, 0.0, 0.0, 0.0, 0.0, 0.0, 0.0, 0.0, 0.0, 0.0, 0.0, 0.0, 0.0, 0.0, 0.0, 0.0, 0.0, 0.0, 0.0, 0.0, 0.0, 0.0, 0.0, 0.0, 0.0, 0.0, 0.0, 0.0, 0.0, 0.0, 0.0, 0.0, 0.0, 0.0, 0.0, 0.0, 0.0, 0.0, 0.0, 0.0, 0.0, 0.0, 0.0, 0.0, 0.0, 0.0, 0.0, 0.0, 0.0, 0.0, 0.0, 0.0, 0.0, 0.0, 0.0, 0.0, 0.0, 0.0, 0.0, 0.0, 0.0, 0.0, 0.0, 0.0, 0.0, 0.0, 0.0, 0.0, 0.0, 0.0, 0.0, 0.0, 0.0, 0.0, 0.0, 0.0, 0.0, 0.0, 0.0, 0.0, 0.0, 0.0, 0.0, 0.0, 0.0, 0.0, 0.0, 0.0, 0.0, 0.0, 0.0, 0.0, 0.0, 0.0, 0.0, 0.0, 0.0, 0.0, 0.0, 0.0, 0.0, 0.0, 0.0, 0.0, 0.0, 0.0, 0.0, 0.0, 0.0, 0.0, 0.0, 0.0, 0.0, 0.0, 0.0, 0.0, 0.0, 0.0, 0.0, 0.0, 0.0, 0.0, 0.0, 0.0, 0.0, 0.0, 0.0, 0.0, 0.0, 0.0, 0.0, 0.0, 0.0, 0.0, 0.0, 0.0, 0.0, 0.0, 0.0, 0.0, 0.0, 0.0, 0.0, 0.0, 0.0, 0.0, 0.0, 0.0, 0.0, 0.0, 0.0, 0.0, 0.0, 0.0, 0.0, 0.0, 0.0, 0.0, 0.0, 0.0, 0.0, 0.0, 0.0, 0.0, 0.0, 0.0, 0.0, 0.0, 0.0, 0.0, 0.0, 0.0, 0.0, 0.0, 0.0, 0.0, 0.0, 0.0, 0.0, 0.0, 0.0, 0.0, 0.0, 0.0, 0.0, 0.0, 0.0, 0.0, 0.0, 0.0, 0.0, 0.0, 0.0, 0.0, 0.0, 0.0, 0.0, 0.0, 0.0, 0.0, 0.0, 0.0, 0.0, 0.0, 0.0, 0.0, 0.0, 0.0, 0.0, 0.0, 0.0, 0.0, 0.0, 0.0, 0.0, 0.0, 0.0, 0.0, 0.0, 0.0, 0.0, 0.0, 0.0, 0.0, 0.0, 0.0, 0.0, 0.0, 0.0, 0.0, 0.0, 0.0, 0.0, 0.0, 0.0, 0.0, 0.0, 0.0, 0.0, 0.0, 0.0, 0.0, 0.0, 0.0, 0.0, 0.0, 0.0, 0.0, 0.0, 0.0, 0.0, 0.0, 0.0, 0.0, 0.0, 0.0, 0.0, 0.0, 0.0, 0.0, 0.0, 0.0, 0.0, 0.0, 0.0, 0.0, 0.0, 0.0, 0.0, 0.0, 0.0, 0.0, 0.0, 0.0, 0.0, 0.0, 0.0, 0.0, 0.0, 0.0, 0.0, 0.0, 0.0, 0.0, 0.0, 0.0, 0.0, 0.0, 0.0, 0.0, 0.0, 0.0, 0.0, 0.0, 0.0, 0.0, 0.0, 0.0, 0.0, 0.0, 0.0, 0.0, 0.0, 0.0, 0.0, 0.0, 0.0, 0.0, 0.0, 0.0, 0.0, 0.0, 0.0, 0.0, 0.0, 0.0, 0.0, 0.0, 0.0, 0.0, 0.0, 0.0, 0.0, 0.0, 0.0, 0.0, 0.0, 0.0, 0.0, 0.0, 0.0, 0.0, 0.0, 0.0, 0.0, 0.0, 0.0, 0.0, 0.0, 0.0, 0.0, 0.0, 0.0, 0.0, 0.0, 0.0, 0.0, 0.0, 0.0, 0.0, 0.0, 0.0, 0.0, 0.0, 0.0, 0.0, 0.0, 0.0, 0.0, 0.0, 0.0, 0.0, 0.0, 0.0, 0.0, 0.0, 0.0, 0.0, 0.0, 0.0, 0.0, 0.6216, 0.1457, 0.677, 0.1881, 0.5903, 0.3022, 0.5347, 0.2573, 0.5606, 0.09939, 0.6155, 0.1413, 0.5287, 0.2527, 0.4757, 0.2097, 0.5002, 0.05396, 0.5547, 0.09499, 0.4699, 0.2051, 0.416, 0.1654, 0.4398, 0.008553, 0.4942, 0.04961, 0.4103, 0.1607, 0.3555, 0.1197, 0.3479, 0.1235, 0.3555, 0.1197, 0.4103, 0.1607, 0.4086, 0.1692, 0.5019, 0.0457, 0.4942, 0.04961, 0.4398, 0.008553, 0.4414, 9.5e-05, 0.4086, 0.1692, 0.4103, 0.1607, 0.4942, 0.04961, 0.5019, 0.0457, 0.5019, 0.0457, 0.5002, 0.05396, 0.416, 0.1654, 0.4086, 0.1692, 0.5624, 0.09112, 0.5606, 0.09939, 0.4757, 0.2097, 0.4682, 0.2134, 0.5267, 0.2613, 0.5347, 0.2573, 0.5903, 0.3022, 0.5884, 0.3112, 0.4414, 9.5e-05, 0.4398, 0.008553, 0.3555, 0.1197, 0.3479, 0.1235, 0.4682, 0.2134, 0.4699, 0.2051, 0.5547, 0.09499, 0.5624, 0.09112, 0.4086, 0.1692, 0.416, 0.1654, 0.4699, 0.2051, 0.4682, 0.2134, 0.5624, 0.09112, 0.5547, 0.09499, 0.5002, 0.05396, 0.5019, 0.0457, 0.5267, 0.2613, 0.5287, 0.2527, 0.6155, 0.1413, 0.6234, 0.1374, 0.4682, 0.2134, 0.4757, 0.2097, 0.5287, 0.2527, 0.5267, 0.2613, 0.6234, 0.1374, 0.6155, 0.1413, 0.5606, 0.09939, 0.5624, 0.09112, 0.6234, 0.1374, 0.6216, 0.1457, 0.5347, 0.2573, 0.5267, 0.2613, 0.5884, 0.3112, 0.5903, 0.3022, 0.677, 0.1881, 0.6849, 0.1842, 0.6849, 0.1842, 0.677, 0.1881, 0.6216, 0.1457, 0.6234, 0.1374, 0.3479, 0.1235, 0.4086, 0.1692, 0.3881, 0.1963, 0.3195, 0.1487, 0.4682, 0.2134, 0.5267, 0.2613, 0.502, 0.2886, 0.4467, 0.2395, 0.4086, 0.1692, 0.4682, 0.2134, 0.4467, 0.2395, 0.3881, 0.1963, 0.5267, 0.2613, 0.5884, 0.3112, 0.5664, 0.3497, 0.502, 0.2886, 0.502, 0.2886, 0.5664, 0.3497, 0.5344, 0.379, 0.4793, 0.3126, 0.3881, 0.1963, 0.4467, 0.2395, 0.428, 0.2641, 0.3711, 0.2238, 0.4467, 0.2395, 0.502, 0.2886, 0.4793, 0.3126, 0.428, 0.2641, 0.3195, 0.1487, 0.3881, 0.1963, 0.3711, 0.2238, 0.2968, 0.1836, 0.428, 0.2641, 0.4793, 0.3126, 0.4793, 0.3126, 0.428, 0.2641, 0.0, 0.0, 0.0, 0.0, 0.2968, 0.4237, 0.0, 0.0, 0.3711, 0.2238, 0.428, 0.2641, 0.428, 0.2641, 0.3711, 0.2238, 0.4793, 0.3126, 0.5344, 0.379, 0.5344, 0.379, 0.4793, 0.3126, 0.4793, 0.3126, 0.5344, 0.379, 0.2968, 0.4237, 0.3711, 0.2238, 0.428, 0.2641, 0.2968, 0.4237, 0.428, 0.2641, 0.4793, 0.3126, 0.2968, 0.4237, 0.2968, 0.1836, 0.3711, 0.2238, 0.2968, 0.4237, 0.2968, 0.1836, 0.3711, 0.2238, 0.3711, 0.2238, 0.2968, 0.1836, 0.0, 0.0, 0.0, 0.0, 0.5344, 0.379, 0.5344, 0.379, 0.4793, 0.3126, 0.2968, 0.4237, 0.5344, 0.379, 0.3711, 0.2238, 0.2968, 0.4237, 0.428, 0.2641, 0.428, 0.2641, 0.2968, 0.4237, 0.4793, 0.3126, 0.2968, 0.1836, 0.2968, 0.4237, 0.3711, 0.2238, 0.03861, 5.804e-05, 0.03861, 0.7151, 0.003562, 0.7151, 0.003562, 5.804e-05, 0.2839, 5.804e-05, 0.2839, 0.7151, 0.2489, 0.7151, 0.2489, 5.804e-05, 0.2138, 5.8e-05, 0.2138, 0.7151, 0.1788, 0.7151, 0.1788, 5.8e-05, 0.1437, 5.8e-05, 0.1437, 0.7151, 0.1087, 0.7151, 0.1087, 5.8e-05, 0.07365, 5.8e-05, 0.07365, 0.7151, 0.03861, 0.7151, 0.03861, 5.804e-05, 0.2489, 5.804e-05, 0.2489, 0.7151, 0.2138, 0.7151, 0.2138, 5.8e-05, 0.1788, 5.8e-05, 0.1788, 0.7151, 0.1437, 0.7151, 0.1437, 5.8e-05, 0.1087, 5.8e-05, 0.1087, 0.7151, 0.07365, 0.7151, 0.07365, 5.8e-05, 0.07298, 0.7083, 0.08336, 0.7425, 0.04211, 0.7507, 0.03861, 0.7151, 0.1345, 0.6754, 0.1572, 0.703, 0.1222, 0.7264, 0.1054, 0.6949, 0.1787, 0.6215, 0.2103, 0.6383, 0.1869, 0.6733, 0.1593, 0.6506, 0.199, 0.5547, 0.2346, 0.5582, 0.2264, 0.5995, 0.1922, 0.5891, 0.03861, 0.7151, 0.04211, 0.7507, 5.8e-05, 0.7507, 0.003562, 0.7151, 0.1054, 0.6949, 0.1222, 0.7264, 0.08336, 0.7425, 0.07298, 0.7083, 0.1593, 0.6506, 0.1869, 0.6733, 0.1572, 0.703, 0.1345, 0.6754, 0.1922, 0.5891, 0.2264, 0.5995, 0.2103, 0.6383, 0.1787, 0.6215, 0.3365, 0.7507, 0.3365, 0.7865, 0.2944, 0.7865, 0.2944, 0.7507, 0.2524, 0.7507, 0.2524, 0.7865, 0.2103, 0.7865, 0.2103, 0.7507, 0.1683, 0.7507, 0.1683, 0.7865, 0.1262, 0.7865, 0.1262, 0.7507, 0.04211, 0.7507, 0.04211, 0.7865, 5.802e-05, 0.7865, 5.8e-05, 0.7507, 0.2944, 0.7507, 0.2944, 0.7865, 0.2524, 0.7865, 0.2524, 0.7507, 0.2103, 0.7507, 0.2103, 0.7865, 0.1683, 0.7865, 0.1683, 0.7507, 0.08416, 0.7507, 0.08416, 0.7865, 0.04211, 0.7865, 0.04211, 0.7507, 0.1262, 0.7507, 0.1262, 0.7865, 0.08416, 0.7865, 0.08416, 0.7507, 0.04211, 0.7865, 0.02108, 0.9999, 5.802e-05, 0.7865, 0.2346, 0.9789, 0.02108, 0.9999, 0.2264, 0.9377, 0.2103, 0.8988, 0.02108, 0.9999, 0.1869, 0.8639, 0.1572, 0.8341, 0.02108, 0.9999, 0.1222, 0.8108, 0.1222, 0.8108, 0.02108, 0.9999, 0.08336, 0.7947, 0.2264, 0.9377, 0.02108, 0.9999, 0.2103, 0.8988, 0.1869, 0.8639, 0.02108, 0.9999, 0.1572, 0.8341, 0.08336, 0.7947, 0.02108, 0.9999, 0.04211, 0.7865])
me_circle.materials.append(mat_material_001)
me_circle.materials.append(mat_material_004)
me_circle.materials.append(mat_material_003)
me_circle.materials.append(mat_material_002)
me_circle.use_remesh_preserve_volume = False
me_circle.use_remesh_preserve_attributes = False
me_circle.use_mirror_vertex_groups = False
me_circle.update()

# ---- objects
ob_hemi = bpy.data.objects.new('Hemi', light_hemi)
ob_circle = bpy.data.objects.new('Circle', me_circle)
ob_lamp = bpy.data.objects.new('Lamp', light_lamp)
ob_camera = bpy.data.objects.new('Camera', cam_camera)

# ---- transforms, parenting, visibility, modifiers, constraints
ob_hemi.location = (-7.476, -3.846, 9.485)
ob_hemi.rotation_euler = (0.9462, 1.801e-16, -1.118)
ob_hemi.lineart.crease_threshold = 0.0
ob_circle.location = (0.0, 0.0, 0.0)
ob_circle.lineart.crease_threshold = 0.0
_m = ob_circle.modifiers.new('Mirror', 'MIRROR')
_m.use_axis = (True, True, False)
ob_lamp.location = (4.076, 1.005, 5.904)
ob_lamp.rotation_euler = (0.6503, 0.05522, 1.866)
ob_lamp.lock_rotations_4d = False
ob_lamp.empty_display_type = 'ARROWS'
ob_lamp.color = (0.0, 0.0, 0.0, 0.0)
ob_lamp.lineart.crease_threshold = 0.0
ob_camera.location = (7.33, -6.508, 6.18)
ob_camera.rotation_euler = (1.334, 0.2172, 0.8408)
ob_camera.lock_rotations_4d = False
ob_camera.empty_display_type = 'ARROWS'
ob_camera.color = (0.0, 0.0, 0.0, 0.0)
ob_camera.display_type = 'WIRE'
ob_camera.lineart.crease_threshold = 0.0

# ---- collection membership
col_collection_1.objects.link(ob_hemi)
col_collection_1.objects.link(ob_circle)
col_collection_1.objects.link(ob_lamp)
col_collection_1.objects.link(ob_camera)

# ---- scene / render settings (as saved in the file)
scene.camera = ob_camera
scene.frame_start = 1; scene.frame_end = 250; scene.frame_set(1)
scene.render.engine = 'BLENDER_EEVEE_NEXT'
scene.render.resolution_percentage = 50
scene.render.dither_intensity = 0.0
scene.cycles.use_denoising = False
scene.cycles.samples = 10
scene.cycles.sampling_pattern = 'TABULATED_SOBOL'
scene.cycles.light_sampling_threshold = 0.0
scene.cycles.use_adaptive_sampling = False
scene.cycles.use_light_tree = False
scene.cycles.blur_glossy = 0.0
scene.cycles.pixel_filter_type = 'GAUSSIAN'
scene.cycles.sample_clamp_indirect = 0.0
scene.view_settings.view_transform = 'Standard'
bpy.context.view_layer.update()
